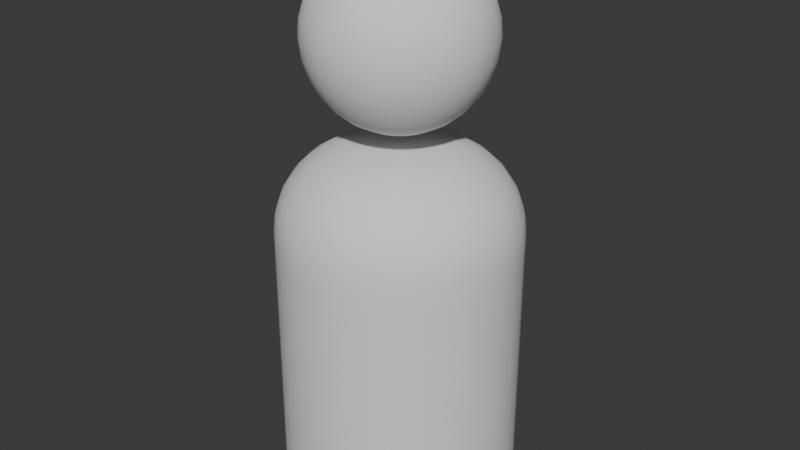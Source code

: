 # Source: Person.blend  (saved by Blender 4.0.36; exported with 4.5.12 LTS)
import bpy
from mathutils import Matrix  # noqa: F401  (used for matrix-valued properties, if any)

bpy.ops.wm.read_factory_settings(use_empty=True)
scene = bpy.context.scene
scene.name = 'Scene'

# ---- collections
col_person = bpy.data.collections.new('Person'); scene.collection.children.link(col_person)

# ---- node groups
ng_auto_smooth = bpy.data.node_groups.new('Auto Smooth', 'GeometryNodeTree')
_s = ng_auto_smooth.interface.new_socket(name='Geometry', in_out='OUTPUT', socket_type='NodeSocketGeometry')
_s = ng_auto_smooth.interface.new_socket(name='Geometry', in_out='INPUT', socket_type='NodeSocketGeometry')
_s = ng_auto_smooth.interface.new_socket(name='Angle', in_out='INPUT', socket_type='NodeSocketFloat')
_s.subtype = 'ANGLE'
_s.min_value = 0.0
_s.max_value = 3.142
ng_auto_smooth.is_modifier = True
_N = ng_auto_smooth.nodes; _L = ng_auto_smooth.links
n0 = _N.new('NodeGroupOutput'); n0.name = 'Group Output'; n0.location = (480, -100)
n1 = _N.new('NodeGroupInput'); n1.name = 'Group Input'; n1.location = (-420, -300)
n2 = _N.new('NodeGroupInput'); n2.name = 'Group Input.001'; n2.location = (-60, -100)
n3 = _N.new('GeometryNodeSetShadeSmooth'); n3.name = 'Set Shade Smooth'; n3.location = (120, -100)
n3.domain = 'EDGE'
n4 = _N.new('GeometryNodeSetShadeSmooth'); n4.name = 'Set Shade Smooth.001'; n4.location = (300, -100)
n5 = _N.new('GeometryNodeInputMeshEdgeAngle'); n5.name = 'Edge Angle'; n5.location = (-420, -220)
n6 = _N.new('GeometryNodeInputEdgeSmooth'); n6.name = 'Is Edge Smooth'; n6.location = (-60, -160)
n7 = _N.new('GeometryNodeInputShadeSmooth'); n7.name = 'Is Face Smooth'; n7.location = (-240, -340)
n8 = _N.new('FunctionNodeBooleanMath'); n8.name = 'Boolean Math'; n8.location = (-60, -220)
n9 = _N.new('FunctionNodeCompare'); n9.name = 'Compare'; n9.location = (-240, -180)
n9.operation = 'LESS_EQUAL'
_L.new(n5.outputs[0], n9.inputs[0])
_L.new(n4.outputs[0], n0.inputs[0])
_L.new(n1.outputs[1], n9.inputs[1])
_L.new(n9.outputs[0], n8.inputs[0])
_L.new(n7.outputs[0], n8.inputs[1])
_L.new(n2.outputs[0], n3.inputs[0])
_L.new(n6.outputs[0], n3.inputs[1])
_L.new(n3.outputs[0], n4.inputs[0])
_L.new(n8.outputs[0], n3.inputs[2])
n0.is_active_output = True

# ---- world
world_world = bpy.data.worlds.new('World'); scene.world = world_world
world_world.use_nodes = True; world_world.node_tree.nodes.clear()
_N = world_world.node_tree.nodes; _L = world_world.node_tree.links
n0 = _N.new('ShaderNodeOutputWorld'); n0.name = 'World Output'; n0.location = (300, 300)
n1 = _N.new('ShaderNodeBackground'); n1.name = 'Background'; n1.location = (10, 300)
n1.inputs[0].default_value = (0.05088, 0.05088, 0.05088, 1.0)
_L.new(n1.outputs[0], n0.inputs[0])
n0.is_active_output = True
world_world.color = (0.05088, 0.05088, 0.05088)
world_world.use_sun_shadow = False
world_world.sun_shadow_jitter_overblur = 0.0

# ---- meshes
me_sphere = bpy.data.meshes.new('Sphere')
me_sphere.from_pydata([(-0.4167, -8.941e-08, 4.522), (-0.6236, -8.941e-08, 4.316), (-0.7356, -1.341e-07, 4.045), (-0.75, -8.941e-08, 3.899), (-0.7356, -1.341e-07, 3.753), (-0.6236, -8.941e-08, 3.482), (-0.1435, 0.02855, 4.634), (-0.2815, 0.05599, 4.592), (-0.4087, 0.08129, 4.522), (-0.5201, 0.1035, 4.429), (-0.6116, 0.1217, 4.316), (-0.6796, 0.1352, 4.186), (-0.7215, 0.1435, 4.045), (-0.7356, 0.1463, 3.899), (-0.7215, 0.1435, 3.753), (-0.6796, 0.1352, 3.612), (-0.6116, 0.1217, 3.482), (-0.5201, 0.1035, 3.369), (-0.4087, 0.08129, 3.275), (-0.2815, 0.05599, 3.206), (-0.1435, 0.02855, 3.163), (-0.1352, 0.05599, 4.634), (-0.2652, 0.1098, 4.592), (-0.385, 0.1595, 4.522), (-0.49, 0.2029, 4.429), (-0.5761, 0.2386, 4.316), (-0.6402, 0.2652, 4.186), (-0.6796, 0.2815, 4.045), (-0.6929, 0.287, 3.899), (-0.6796, 0.2815, 3.753), (-0.6402, 0.2652, 3.612), (-0.5761, 0.2386, 3.482), (-0.49, 0.2029, 3.369), (-0.385, 0.1595, 3.275), (-0.2652, 0.1098, 3.206), (-0.1352, 0.05599, 3.163), (-0.1217, 0.08129, 4.634), (-0.2386, 0.1595, 4.592), (-0.3465, 0.2315, 4.522), (-0.441, 0.2946, 4.429), (-0.5185, 0.3465, 4.316), (-0.5761, 0.385, 4.186), (-0.6116, 0.4087, 4.045), (-0.6236, 0.4167, 3.899), (-0.6116, 0.4087, 3.753), (-0.5761, 0.385, 3.612), (-0.5185, 0.3465, 3.482), (-0.441, 0.2946, 3.369), (-0.3465, 0.2315, 3.275), (-0.2386, 0.1595, 3.206), (-0.1217, 0.08129, 3.163), (-0.1035, 0.1035, 4.634), (-0.2029, 0.2029, 4.592), (-0.2946, 0.2946, 4.522), (-0.375, 0.375, 4.429), (-0.441, 0.441, 4.316), (-0.49, 0.49, 4.186), (-0.5201, 0.5201, 4.045), (-0.5303, 0.5303, 3.899), (-0.5201, 0.5201, 3.753), (-0.49, 0.49, 3.612), (-0.441, 0.441, 3.482), (-0.375, 0.375, 3.369), (-0.2946, 0.2946, 3.275), (-0.2029, 0.2029, 3.206), (-0.1035, 0.1035, 3.163), (-0.08129, 0.1217, 4.634), (-0.1595, 0.2386, 4.592), (-0.2315, 0.3465, 4.522), (-0.2946, 0.441, 4.429), (-0.3465, 0.5185, 4.316), (-0.385, 0.5761, 4.186), (-0.4087, 0.6116, 4.045), (-0.4167, 0.6236, 3.899), (-0.4087, 0.6116, 3.753), (-0.385, 0.5761, 3.612), (-0.3465, 0.5185, 3.482), (-0.2946, 0.441, 3.369), (-0.2315, 0.3465, 3.275), (-0.1595, 0.2386, 3.206), (-0.08129, 0.1217, 3.163), (-4.729e-08, -8.448e-08, 4.649), (-0.05599, 0.1352, 4.634), (-0.1098, 0.2652, 4.592), (-0.1595, 0.385, 4.522), (-0.2029, 0.49, 4.429), (-0.2386, 0.5761, 4.316), (-0.2652, 0.6402, 4.186), (-0.2815, 0.6796, 4.045), (-0.287, 0.6929, 3.899), (-0.2815, 0.6796, 3.753), (-0.2652, 0.6402, 3.612), (-0.2386, 0.5761, 3.482), (-0.2029, 0.49, 3.369), (-0.1595, 0.385, 3.275), (-0.1098, 0.2652, 3.206), (-0.05599, 0.1352, 3.163), (-0.02855, 0.1435, 4.634), (-0.05599, 0.2815, 4.592), (-0.08129, 0.4087, 4.522), (-0.1035, 0.5201, 4.429), (-0.1217, 0.6116, 4.316), (-0.1352, 0.6796, 4.186), (-0.1435, 0.7215, 4.045), (-0.1463, 0.7356, 3.899), (-0.1435, 0.7215, 3.753), (-0.1352, 0.6796, 3.612), (-0.1217, 0.6116, 3.482), (-0.1035, 0.5201, 3.369), (-0.08129, 0.4087, 3.275), (-0.05599, 0.2815, 3.206), (-0.02855, 0.1435, 3.163), (-4.47e-08, 0.1463, 4.634), (-4.47e-08, 0.287, 4.592), (-4.47e-08, 0.4167, 4.522), (-8.941e-08, 0.5303, 4.429), (0.0, 0.6236, 4.316), (-8.941e-08, 0.6929, 4.186), (0.0, 0.7356, 4.045), (4.47e-08, 0.75, 3.899), (0.0, 0.7356, 3.753), (-8.941e-08, 0.6929, 3.612), (0.0, 0.6236, 3.482), (-8.941e-08, 0.5303, 3.369), (-4.47e-08, 0.4167, 3.275), (-4.47e-08, 0.287, 3.206), (-4.47e-08, 0.1463, 3.163), (0.02855, 0.1435, 4.634), (0.05599, 0.2815, 4.592), (0.08129, 0.4087, 4.522), (0.1035, 0.5201, 4.429), (0.1217, 0.6116, 4.316), (0.1352, 0.6796, 4.186), (0.1435, 0.7215, 4.045), (0.1463, 0.7356, 3.899), (0.1435, 0.7215, 3.753), (0.1352, 0.6796, 3.612), (0.1217, 0.6116, 3.482), (0.1035, 0.5201, 3.369), (0.08129, 0.4087, 3.275), (0.05599, 0.2815, 3.206), (0.02855, 0.1435, 3.163), (0.05599, 0.1352, 4.634), (0.1098, 0.2652, 4.592), (0.1595, 0.385, 4.522), (0.2029, 0.49, 4.429), (0.2386, 0.5761, 4.316), (0.2652, 0.6402, 4.186), (0.2815, 0.6796, 4.045), (0.287, 0.6929, 3.899), (0.2815, 0.6796, 3.753), (0.2652, 0.6402, 3.612), (0.2386, 0.5761, 3.482), (0.2029, 0.49, 3.369), (0.1595, 0.385, 3.275), (0.1098, 0.2652, 3.206), (0.05599, 0.1352, 3.163), (0.08129, 0.1217, 4.634), (0.1595, 0.2386, 4.592), (0.2315, 0.3465, 4.522), (0.2946, 0.441, 4.429), (0.3465, 0.5185, 4.316), (0.385, 0.5761, 4.186), (0.4087, 0.6116, 4.045), (0.4167, 0.6236, 3.899), (0.4087, 0.6116, 3.753), (0.385, 0.5761, 3.612), (0.3465, 0.5185, 3.482), (0.2946, 0.441, 3.369), (0.2315, 0.3465, 3.275), (0.1595, 0.2386, 3.206), (0.08129, 0.1217, 3.163), (0.1035, 0.1035, 4.634), (0.2029, 0.2029, 4.592), (0.2946, 0.2946, 4.522), (0.375, 0.375, 4.429), (0.441, 0.441, 4.316), (0.49, 0.49, 4.186), (0.5201, 0.5201, 4.045), (0.5303, 0.5303, 3.899), (0.5201, 0.5201, 3.753), (0.49, 0.49, 3.612), (0.441, 0.441, 3.482), (0.375, 0.375, 3.369), (0.2946, 0.2946, 3.275), (0.2029, 0.2029, 3.206), (0.1035, 0.1035, 3.163), (0.1217, 0.08129, 4.634), (0.2386, 0.1595, 4.592), (0.3465, 0.2315, 4.522), (0.441, 0.2946, 4.429), (0.5185, 0.3465, 4.316), (0.5761, 0.385, 4.186), (0.6116, 0.4087, 4.045), (0.6236, 0.4167, 3.899), (0.6116, 0.4087, 3.753), (0.5761, 0.385, 3.612), (0.5185, 0.3465, 3.482), (0.441, 0.2946, 3.369), (0.3465, 0.2315, 3.275), (0.2386, 0.1595, 3.206), (0.1217, 0.08129, 3.163), (0.1352, 0.05599, 4.634), (0.2652, 0.1098, 4.592), (0.385, 0.1595, 4.522), (0.49, 0.2029, 4.429), (0.5761, 0.2386, 4.316), (0.6402, 0.2652, 4.186), (0.6796, 0.2815, 4.045), (0.6929, 0.287, 3.899), (0.6796, 0.2815, 3.753), (0.6402, 0.2652, 3.612), (0.5761, 0.2386, 3.482), (0.49, 0.2029, 3.369), (0.385, 0.1595, 3.275), (0.2652, 0.1098, 3.206), (0.1352, 0.05599, 3.163), (0.1435, 0.02855, 4.634), (0.2815, 0.05599, 4.592), (0.4087, 0.08129, 4.522), (0.5201, 0.1035, 4.429), (0.6116, 0.1217, 4.316), (0.6796, 0.1352, 4.186), (0.7215, 0.1435, 4.045), (0.7356, 0.1463, 3.899), (0.7215, 0.1435, 3.753), (0.6796, 0.1352, 3.612), (0.6116, 0.1217, 3.482), (0.5201, 0.1035, 3.369), (0.4087, 0.08129, 3.275), (0.2815, 0.05599, 3.206), (0.1435, 0.02855, 3.163), (0.1463, -7.823e-08, 4.634), (0.287, -1.118e-07, 4.592), (0.4167, -1.341e-07, 4.522), (0.5303, -8.941e-08, 4.429), (0.6236, -1.341e-07, 4.316), (0.6929, -4.47e-08, 4.186), (0.7356, -1.341e-07, 4.045), (0.75, -3.129e-07, 3.899), (0.7356, -1.341e-07, 3.753), (0.6929, -4.47e-08, 3.612), (0.6236, -1.341e-07, 3.482), (0.5303, -8.941e-08, 3.369), (0.4167, -1.341e-07, 3.275), (0.287, -1.118e-07, 3.206), (0.1463, -7.823e-08, 3.163), (0.1435, -0.02855, 4.634), (0.2815, -0.05599, 4.592), (0.4087, -0.08129, 4.522), (0.5201, -0.1035, 4.429), (0.6116, -0.1217, 4.316), (0.6796, -0.1352, 4.186), (0.7215, -0.1435, 4.045), (0.7356, -0.1463, 3.899), (0.7215, -0.1435, 3.753), (0.6796, -0.1352, 3.612), (0.6116, -0.1217, 3.482), (0.5201, -0.1035, 3.369), (0.4087, -0.08129, 3.275), (0.2815, -0.05599, 3.206), (0.1435, -0.02855, 3.163), (0.1352, -0.05599, 4.634), (0.2652, -0.1098, 4.592), (0.385, -0.1595, 4.522), (0.49, -0.2029, 4.429), (0.5761, -0.2386, 4.316), (0.6402, -0.2652, 4.186), (0.6796, -0.2815, 4.045), (0.6929, -0.287, 3.899), (0.6796, -0.2815, 3.753), (0.6402, -0.2652, 3.612), (0.5761, -0.2386, 3.482), (0.49, -0.2029, 3.369), (0.385, -0.1595, 3.275), (0.2652, -0.1098, 3.206), (0.1352, -0.05599, 3.163), (0.1217, -0.08129, 4.634), (0.2386, -0.1595, 4.592), (0.3465, -0.2315, 4.522), (0.441, -0.2946, 4.429), (0.5185, -0.3465, 4.316), (0.5761, -0.385, 4.186), (0.6116, -0.4087, 4.045), (0.6236, -0.4167, 3.899), (0.6116, -0.4087, 3.753), (0.5761, -0.385, 3.612), (0.5185, -0.3465, 3.482), (0.441, -0.2946, 3.369), (0.3465, -0.2315, 3.275), (0.2386, -0.1595, 3.206), (0.1217, -0.08129, 3.163), (0.1035, -0.1035, 4.634), (0.2029, -0.2029, 4.592), (0.2946, -0.2946, 4.522), (0.375, -0.375, 4.429), (0.441, -0.441, 4.316), (0.49, -0.49, 4.186), (0.5201, -0.5201, 4.045), (0.5303, -0.5303, 3.899), (0.5201, -0.5201, 3.753), (0.49, -0.49, 3.612), (0.441, -0.441, 3.482), (0.375, -0.375, 3.369), (0.2946, -0.2946, 3.275), (0.2029, -0.2029, 3.206), (0.1035, -0.1035, 3.163), (-4.729e-08, -8.448e-08, 3.149), (0.08129, -0.1217, 4.634), (0.1595, -0.2386, 4.592), (0.2315, -0.3465, 4.522), (0.2946, -0.441, 4.429), (0.3465, -0.5185, 4.316), (0.385, -0.5761, 4.186), (0.4087, -0.6116, 4.045), (0.4167, -0.6236, 3.899), (0.4087, -0.6116, 3.753), (0.385, -0.5761, 3.612), (0.3465, -0.5185, 3.482), (0.2946, -0.441, 3.369), (0.2315, -0.3465, 3.275), (0.1595, -0.2386, 3.206), (0.08129, -0.1217, 3.163), (0.05599, -0.1352, 4.634), (0.1098, -0.2652, 4.592), (0.1595, -0.385, 4.522), (0.2029, -0.49, 4.429), (0.2386, -0.5761, 4.316), (0.2652, -0.6402, 4.186), (0.2815, -0.6796, 4.045), (0.287, -0.6929, 3.899), (0.2815, -0.6796, 3.753), (0.2652, -0.6402, 3.612), (0.2386, -0.5761, 3.482), (0.2029, -0.49, 3.369), (0.1595, -0.385, 3.275), (0.1098, -0.2652, 3.206), (0.05599, -0.1352, 3.163), (0.02855, -0.1435, 4.634), (0.05599, -0.2815, 4.592), (0.08129, -0.4087, 4.522), (0.1035, -0.5201, 4.429), (0.1217, -0.6116, 4.316), (0.1352, -0.6796, 4.186), (0.1435, -0.7215, 4.045), (0.1463, -0.7356, 3.899), (0.1435, -0.7215, 3.753), (0.1352, -0.6796, 3.612), (0.1217, -0.6116, 3.482), (0.1035, -0.5201, 3.369), (0.08129, -0.4087, 3.275), (0.05599, -0.2815, 3.206), (0.02855, -0.1435, 3.163), (-5.588e-08, -0.1463, 4.634), (-6.706e-08, -0.287, 4.592), (-1.341e-07, -0.4167, 4.522), (-4.47e-08, -0.5303, 4.429), (-1.341e-07, -0.6236, 4.316), (-4.47e-08, -0.6929, 4.186), (-2.235e-07, -0.7356, 4.045), (-3.576e-07, -0.75, 3.899), (-2.235e-07, -0.7356, 3.753), (-4.47e-08, -0.6929, 3.612), (-1.341e-07, -0.6236, 3.482), (-4.47e-08, -0.5303, 3.369), (-1.341e-07, -0.4167, 3.275), (-6.706e-08, -0.287, 3.206), (-5.588e-08, -0.1463, 3.163), (-0.02855, -0.1435, 4.634), (-0.05599, -0.2815, 4.592), (-0.08129, -0.4087, 4.522), (-0.1035, -0.5201, 4.429), (-0.1217, -0.6116, 4.316), (-0.1352, -0.6796, 4.186), (-0.1435, -0.7215, 4.045), (-0.1463, -0.7356, 3.899), (-0.1435, -0.7215, 3.753), (-0.1352, -0.6796, 3.612), (-0.1217, -0.6116, 3.482), (-0.1035, -0.5201, 3.369), (-0.08129, -0.4087, 3.275), (-0.05599, -0.2815, 3.206), (-0.02855, -0.1435, 3.163), (-0.05599, -0.1352, 4.634), (-0.1098, -0.2652, 4.592), (-0.1595, -0.385, 4.522), (-0.2029, -0.49, 4.429), (-0.2386, -0.5761, 4.316), (-0.2652, -0.6402, 4.186), (-0.2815, -0.6796, 4.045), (-0.287, -0.6929, 3.899), (-0.2815, -0.6796, 3.753), (-0.2652, -0.6402, 3.612), (-0.2386, -0.5761, 3.482), (-0.2029, -0.49, 3.369), (-0.1595, -0.385, 3.275), (-0.1098, -0.2652, 3.206), (-0.05599, -0.1352, 3.163), (-0.08129, -0.1217, 4.634), (-0.1595, -0.2386, 4.592), (-0.2315, -0.3465, 4.522), (-0.2946, -0.441, 4.429), (-0.3465, -0.5185, 4.316), (-0.385, -0.5761, 4.186), (-0.4087, -0.6116, 4.045), (-0.4167, -0.6236, 3.899), (-0.4087, -0.6116, 3.753), (-0.385, -0.5761, 3.612), (-0.3465, -0.5185, 3.482), (-0.2946, -0.441, 3.369), (-0.2315, -0.3465, 3.275), (-0.1595, -0.2386, 3.206), (-0.08129, -0.1217, 3.163), (-0.1035, -0.1035, 4.634), (-0.2029, -0.2029, 4.592), (-0.2946, -0.2946, 4.522), (-0.375, -0.375, 4.429), (-0.441, -0.441, 4.316), (-0.49, -0.49, 4.186), (-0.5201, -0.5201, 4.045), (-0.5303, -0.5303, 3.899), (-0.5201, -0.5201, 3.753), (-0.49, -0.49, 3.612), (-0.441, -0.441, 3.482), (-0.375, -0.375, 3.369), (-0.2946, -0.2946, 3.275), (-0.2029, -0.2029, 3.206), (-0.1035, -0.1035, 3.163), (-0.1217, -0.08129, 4.634), (-0.2386, -0.1595, 4.592), (-0.3465, -0.2315, 4.522), (-0.441, -0.2946, 4.429), (-0.5185, -0.3465, 4.316), (-0.5761, -0.385, 4.186), (-0.6116, -0.4087, 4.045), (-0.6236, -0.4167, 3.899), (-0.6116, -0.4087, 3.753), (-0.5761, -0.385, 3.612), (-0.5185, -0.3465, 3.482), (-0.441, -0.2946, 3.369), (-0.3465, -0.2315, 3.275), (-0.2386, -0.1595, 3.206), (-0.1217, -0.08129, 3.163), (-0.1352, -0.05599, 4.634), (-0.2652, -0.1098, 4.592), (-0.385, -0.1595, 4.522), (-0.49, -0.2029, 4.429), (-0.5761, -0.2386, 4.316), (-0.6402, -0.2652, 4.186), (-0.6796, -0.2815, 4.045), (-0.6929, -0.287, 3.899), (-0.6796, -0.2815, 3.753), (-0.6402, -0.2652, 3.612), (-0.5761, -0.2386, 3.482), (-0.49, -0.2029, 3.369), (-0.385, -0.1595, 3.275), (-0.2652, -0.1098, 3.206), (-0.1352, -0.05599, 3.163), (-0.1435, -0.02855, 4.634), (-0.2815, -0.05599, 4.592), (-0.4087, -0.08129, 4.522), (-0.5201, -0.1035, 4.429), (-0.6116, -0.1217, 4.316), (-0.6796, -0.1352, 4.186), (-0.7215, -0.1435, 4.045), (-0.7356, -0.1463, 3.899), (-0.7215, -0.1435, 3.753), (-0.6796, -0.1352, 3.612), (-0.6116, -0.1217, 3.482), (-0.5201, -0.1035, 3.369), (-0.4087, -0.08129, 3.275), (-0.2815, -0.05599, 3.206), (-0.1435, -0.02855, 3.163), (-0.1463, -7.823e-08, 4.634), (-0.287, -4.47e-08, 4.592), (-0.5303, -4.47e-08, 4.429), (-0.6929, -8.941e-08, 4.186), (-0.6929, -8.941e-08, 3.612), (-0.5303, -4.47e-08, 3.369), (-0.4167, 4.47e-08, 3.275), (-0.287, -4.47e-08, 3.206), (-0.1463, -7.823e-08, 3.163)], [], [(473, 81, 6), (307, 481, 20), (4, 3, 13, 14), (474, 473, 6, 7), (477, 4, 14, 15), (0, 474, 7, 8), (5, 477, 15, 16), (475, 0, 8, 9), (478, 5, 16, 17), (1, 475, 9, 10), (479, 478, 17, 18), (476, 1, 10, 11), (480, 479, 18, 19), (2, 476, 11, 12), (481, 480, 19, 20), (3, 2, 12, 13), (12, 11, 26, 27), (20, 19, 34, 35), (13, 12, 27, 28), (6, 81, 21), (307, 20, 35), (14, 13, 28, 29), (7, 6, 21, 22), (15, 14, 29, 30), (8, 7, 22, 23), (16, 15, 30, 31), (9, 8, 23, 24), (17, 16, 31, 32), (10, 9, 24, 25), (18, 17, 32, 33), (11, 10, 25, 26), (19, 18, 33, 34), (31, 30, 45, 46), (24, 23, 38, 39), (32, 31, 46, 47), (25, 24, 39, 40), (33, 32, 47, 48), (26, 25, 40, 41), (34, 33, 48, 49), (27, 26, 41, 42), (35, 34, 49, 50), (28, 27, 42, 43), (21, 81, 36), (307, 35, 50), (29, 28, 43, 44), (22, 21, 36, 37), (30, 29, 44, 45), (23, 22, 37, 38), (50, 49, 64, 65), (43, 42, 57, 58), (36, 81, 51), (307, 50, 65), (44, 43, 58, 59), (37, 36, 51, 52), (45, 44, 59, 60), (38, 37, 52, 53), (46, 45, 60, 61), (39, 38, 53, 54), (47, 46, 61, 62), (40, 39, 54, 55), (48, 47, 62, 63), (41, 40, 55, 56), (49, 48, 63, 64), (42, 41, 56, 57), (62, 61, 76, 77), (55, 54, 69, 70), (63, 62, 77, 78), (56, 55, 70, 71), (64, 63, 78, 79), (57, 56, 71, 72), (65, 64, 79, 80), (58, 57, 72, 73), (51, 81, 66), (307, 65, 80), (59, 58, 73, 74), (52, 51, 66, 67), (60, 59, 74, 75), (53, 52, 67, 68), (61, 60, 75, 76), (54, 53, 68, 69), (66, 81, 82), (307, 80, 96), (74, 73, 89, 90), (67, 66, 82, 83), (75, 74, 90, 91), (68, 67, 83, 84), (76, 75, 91, 92), (69, 68, 84, 85), (77, 76, 92, 93), (70, 69, 85, 86), (78, 77, 93, 94), (71, 70, 86, 87), (79, 78, 94, 95), (72, 71, 87, 88), (80, 79, 95, 96), (73, 72, 88, 89), (86, 85, 100, 101), (94, 93, 108, 109), (87, 86, 101, 102), (95, 94, 109, 110), (88, 87, 102, 103), (96, 95, 110, 111), (89, 88, 103, 104), (82, 81, 97), (307, 96, 111), (90, 89, 104, 105), (83, 82, 97, 98), (91, 90, 105, 106), (84, 83, 98, 99), (92, 91, 106, 107), (85, 84, 99, 100), (93, 92, 107, 108), (105, 104, 119, 120), (98, 97, 112, 113), (106, 105, 120, 121), (99, 98, 113, 114), (107, 106, 121, 122), (100, 99, 114, 115), (108, 107, 122, 123), (101, 100, 115, 116), (109, 108, 123, 124), (102, 101, 116, 117), (110, 109, 124, 125), (103, 102, 117, 118), (111, 110, 125, 126), (104, 103, 118, 119), (97, 81, 112), (307, 111, 126), (124, 123, 138, 139), (117, 116, 131, 132), (125, 124, 139, 140), (118, 117, 132, 133), (126, 125, 140, 141), (119, 118, 133, 134), (112, 81, 127), (307, 126, 141), (120, 119, 134, 135), (113, 112, 127, 128), (121, 120, 135, 136), (114, 113, 128, 129), (122, 121, 136, 137), (115, 114, 129, 130), (123, 122, 137, 138), (116, 115, 130, 131), (128, 127, 142, 143), (136, 135, 150, 151), (129, 128, 143, 144), (137, 136, 151, 152), (130, 129, 144, 145), (138, 137, 152, 153), (131, 130, 145, 146), (139, 138, 153, 154), (132, 131, 146, 147), (140, 139, 154, 155), (133, 132, 147, 148), (141, 140, 155, 156), (134, 133, 148, 149), (127, 81, 142), (307, 141, 156), (135, 134, 149, 150), (147, 146, 161, 162), (155, 154, 169, 170), (148, 147, 162, 163), (156, 155, 170, 171), (149, 148, 163, 164), (142, 81, 157), (307, 156, 171), (150, 149, 164, 165), (143, 142, 157, 158), (151, 150, 165, 166), (144, 143, 158, 159), (152, 151, 166, 167), (145, 144, 159, 160), (153, 152, 167, 168), (146, 145, 160, 161), (154, 153, 168, 169), (166, 165, 180, 181), (159, 158, 173, 174), (167, 166, 181, 182), (160, 159, 174, 175), (168, 167, 182, 183), (161, 160, 175, 176), (169, 168, 183, 184), (162, 161, 176, 177), (170, 169, 184, 185), (163, 162, 177, 178), (171, 170, 185, 186), (164, 163, 178, 179), (157, 81, 172), (307, 171, 186), (165, 164, 179, 180), (158, 157, 172, 173), (185, 184, 199, 200), (178, 177, 192, 193), (186, 185, 200, 201), (179, 178, 193, 194), (172, 81, 187), (307, 186, 201), (180, 179, 194, 195), (173, 172, 187, 188), (181, 180, 195, 196), (174, 173, 188, 189), (182, 181, 196, 197), (175, 174, 189, 190), (183, 182, 197, 198), (176, 175, 190, 191), (184, 183, 198, 199), (177, 176, 191, 192), (197, 196, 211, 212), (190, 189, 204, 205), (198, 197, 212, 213), (191, 190, 205, 206), (199, 198, 213, 214), (192, 191, 206, 207), (200, 199, 214, 215), (193, 192, 207, 208), (201, 200, 215, 216), (194, 193, 208, 209), (187, 81, 202), (307, 201, 216), (195, 194, 209, 210), (188, 187, 202, 203), (196, 195, 210, 211), (189, 188, 203, 204), (216, 215, 230, 231), (209, 208, 223, 224), (202, 81, 217), (307, 216, 231), (210, 209, 224, 225), (203, 202, 217, 218), (211, 210, 225, 226), (204, 203, 218, 219), (212, 211, 226, 227), (205, 204, 219, 220), (213, 212, 227, 228), (206, 205, 220, 221), (214, 213, 228, 229), (207, 206, 221, 222), (215, 214, 229, 230), (208, 207, 222, 223), (220, 219, 234, 235), (228, 227, 242, 243), (221, 220, 235, 236), (229, 228, 243, 244), (222, 221, 236, 237), (230, 229, 244, 245), (223, 222, 237, 238), (231, 230, 245, 246), (224, 223, 238, 239), (217, 81, 232), (307, 231, 246), (225, 224, 239, 240), (218, 217, 232, 233), (226, 225, 240, 241), (219, 218, 233, 234), (227, 226, 241, 242), (239, 238, 253, 254), (232, 81, 247), (307, 246, 261), (240, 239, 254, 255), (233, 232, 247, 248), (241, 240, 255, 256), (234, 233, 248, 249), (242, 241, 256, 257), (235, 234, 249, 250), (243, 242, 257, 258), (236, 235, 250, 251), (244, 243, 258, 259), (237, 236, 251, 252), (245, 244, 259, 260), (238, 237, 252, 253), (246, 245, 260, 261), (258, 257, 272, 273), (251, 250, 265, 266), (259, 258, 273, 274), (252, 251, 266, 267), (260, 259, 274, 275), (253, 252, 267, 268), (261, 260, 275, 276), (254, 253, 268, 269), (247, 81, 262), (307, 261, 276), (255, 254, 269, 270), (248, 247, 262, 263), (256, 255, 270, 271), (249, 248, 263, 264), (257, 256, 271, 272), (250, 249, 264, 265), (262, 81, 277), (307, 276, 291), (270, 269, 284, 285), (263, 262, 277, 278), (271, 270, 285, 286), (264, 263, 278, 279), (272, 271, 286, 287), (265, 264, 279, 280), (273, 272, 287, 288), (266, 265, 280, 281), (274, 273, 288, 289), (267, 266, 281, 282), (275, 274, 289, 290), (268, 267, 282, 283), (276, 275, 290, 291), (269, 268, 283, 284), (281, 280, 295, 296), (289, 288, 303, 304), (282, 281, 296, 297), (290, 289, 304, 305), (283, 282, 297, 298), (291, 290, 305, 306), (284, 283, 298, 299), (277, 81, 292), (307, 291, 306), (285, 284, 299, 300), (278, 277, 292, 293), (286, 285, 300, 301), (279, 278, 293, 294), (287, 286, 301, 302), (280, 279, 294, 295), (288, 287, 302, 303), (300, 299, 315, 316), (293, 292, 308, 309), (301, 300, 316, 317), (294, 293, 309, 310), (302, 301, 317, 318), (295, 294, 310, 311), (303, 302, 318, 319), (296, 295, 311, 312), (304, 303, 319, 320), (297, 296, 312, 313), (305, 304, 320, 321), (298, 297, 313, 314), (306, 305, 321, 322), (299, 298, 314, 315), (292, 81, 308), (307, 306, 322), (320, 319, 334, 335), (313, 312, 327, 328), (321, 320, 335, 336), (314, 313, 328, 329), (322, 321, 336, 337), (315, 314, 329, 330), (308, 81, 323), (307, 322, 337), (316, 315, 330, 331), (309, 308, 323, 324), (317, 316, 331, 332), (310, 309, 324, 325), (318, 317, 332, 333), (311, 310, 325, 326), (319, 318, 333, 334), (312, 311, 326, 327), (332, 331, 346, 347), (325, 324, 339, 340), (333, 332, 347, 348), (326, 325, 340, 341), (334, 333, 348, 349), (327, 326, 341, 342), (335, 334, 349, 350), (328, 327, 342, 343), (336, 335, 350, 351), (329, 328, 343, 344), (337, 336, 351, 352), (330, 329, 344, 345), (323, 81, 338), (307, 337, 352), (331, 330, 345, 346), (324, 323, 338, 339), (351, 350, 365, 366), (344, 343, 358, 359), (352, 351, 366, 367), (345, 344, 359, 360), (338, 81, 353), (307, 352, 367), (346, 345, 360, 361), (339, 338, 353, 354), (347, 346, 361, 362), (340, 339, 354, 355), (348, 347, 362, 363), (341, 340, 355, 356), (349, 348, 363, 364), (342, 341, 356, 357), (350, 349, 364, 365), (343, 342, 357, 358), (355, 354, 369, 370), (363, 362, 377, 378), (356, 355, 370, 371), (364, 363, 378, 379), (357, 356, 371, 372), (365, 364, 379, 380), (358, 357, 372, 373), (366, 365, 380, 381), (359, 358, 373, 374), (367, 366, 381, 382), (360, 359, 374, 375), (353, 81, 368), (307, 367, 382), (361, 360, 375, 376), (354, 353, 368, 369), (362, 361, 376, 377), (374, 373, 388, 389), (382, 381, 396, 397), (375, 374, 389, 390), (368, 81, 383), (307, 382, 397), (376, 375, 390, 391), (369, 368, 383, 384), (377, 376, 391, 392), (370, 369, 384, 385), (378, 377, 392, 393), (371, 370, 385, 386), (379, 378, 393, 394), (372, 371, 386, 387), (380, 379, 394, 395), (373, 372, 387, 388), (381, 380, 395, 396), (393, 392, 407, 408), (386, 385, 400, 401), (394, 393, 408, 409), (387, 386, 401, 402), (395, 394, 409, 410), (388, 387, 402, 403), (396, 395, 410, 411), (389, 388, 403, 404), (397, 396, 411, 412), (390, 389, 404, 405), (383, 81, 398), (307, 397, 412), (391, 390, 405, 406), (384, 383, 398, 399), (392, 391, 406, 407), (385, 384, 399, 400), (412, 411, 426, 427), (405, 404, 419, 420), (398, 81, 413), (307, 412, 427), (406, 405, 420, 421), (399, 398, 413, 414), (407, 406, 421, 422), (400, 399, 414, 415), (408, 407, 422, 423), (401, 400, 415, 416), (409, 408, 423, 424), (402, 401, 416, 417), (410, 409, 424, 425), (403, 402, 417, 418), (411, 410, 425, 426), (404, 403, 418, 419), (416, 415, 430, 431), (424, 423, 438, 439), (417, 416, 431, 432), (425, 424, 439, 440), (418, 417, 432, 433), (426, 425, 440, 441), (419, 418, 433, 434), (427, 426, 441, 442), (420, 419, 434, 435), (413, 81, 428), (307, 427, 442), (421, 420, 435, 436), (414, 413, 428, 429), (422, 421, 436, 437), (415, 414, 429, 430), (423, 422, 437, 438), (435, 434, 449, 450), (428, 81, 443), (307, 442, 457), (436, 435, 450, 451), (429, 428, 443, 444), (437, 436, 451, 452), (430, 429, 444, 445), (438, 437, 452, 453), (431, 430, 445, 446), (439, 438, 453, 454), (432, 431, 446, 447), (440, 439, 454, 455), (433, 432, 447, 448), (441, 440, 455, 456), (434, 433, 448, 449), (442, 441, 456, 457), (454, 453, 468, 469), (447, 446, 461, 462), (455, 454, 469, 470), (448, 447, 462, 463), (456, 455, 470, 471), (449, 448, 463, 464), (457, 456, 471, 472), (450, 449, 464, 465), (443, 81, 458), (307, 457, 472), (451, 450, 465, 466), (444, 443, 458, 459), (452, 451, 466, 467), (445, 444, 459, 460), (453, 452, 467, 468), (446, 445, 460, 461), (307, 472, 481), (466, 465, 3, 4), (459, 458, 473, 474), (467, 466, 4, 477), (460, 459, 474, 0), (468, 467, 477, 5), (461, 460, 0, 475), (469, 468, 5, 478), (462, 461, 475, 1), (470, 469, 478, 479), (463, 462, 1, 476), (471, 470, 479, 480), (464, 463, 476, 2), (472, 471, 480, 481), (465, 464, 2, 3), (458, 81, 473)])
me_sphere.polygons.foreach_set('use_smooth', [True] * 512)
_uv = me_sphere.uv_layers.new(name='UVMap')
_uv.uv.foreach_set('vector', [0.75, 0.9375, 0.7344, 1.0, 0.7188, 0.9375, 0.7344, 0.0, 0.75, 0.0625, 0.7188, 0.0625, 0.75, 0.4375, 0.75, 0.5, 0.7188, 0.5, 0.7188, 0.4375, 0.75, 0.875, 0.75, 0.9375, 0.7188, 0.9375, 0.7188, 0.875, 0.75, 0.375, 0.75, 0.4375, 0.7188, 0.4375, 0.7188, 0.375, 0.75, 0.8125, 0.75, 0.875, 0.7188, 0.875, 0.7188, 0.8125, 0.75, 0.3125, 0.75, 0.375, 0.7188, 0.375, 0.7188, 0.3125, 0.75, 0.75, 0.75, 0.8125, 0.7188, 0.8125, 0.7188, 0.75, 0.75, 0.25, 0.75, 0.3125, 0.7188, 0.3125, 0.7188, 0.25, 0.75, 0.6875, 0.75, 0.75, 0.7188, 0.75, 0.7188, 0.6875, 0.75, 0.1875, 0.75, 0.25, 0.7188, 0.25, 0.7188, 0.1875, 0.75, 0.625, 0.75, 0.6875, 0.7188, 0.6875, 0.7188, 0.625, 0.75, 0.125, 0.75, 0.1875, 0.7188, 0.1875, 0.7188, 0.125, 0.75, 0.5625, 0.75, 0.625, 0.7188, 0.625, 0.7188, 0.5625, 0.75, 0.0625, 0.75, 0.125, 0.7188, 0.125, 0.7188, 0.0625, 0.75, 0.5, 0.75, 0.5625, 0.7188, 0.5625, 0.7188, 0.5, 0.7188, 0.5625, 0.7188, 0.625, 0.6875, 0.625, 0.6875, 0.5625, 0.7188, 0.0625, 0.7188, 0.125, 0.6875, 0.125, 0.6875, 0.0625, 0.7188, 0.5, 0.7188, 0.5625, 0.6875, 0.5625, 0.6875, 0.5, 0.7188, 0.9375, 0.7031, 1.0, 0.6875, 0.9375, 0.7031, 0.0, 0.7188, 0.0625, 0.6875, 0.0625, 0.7188, 0.4375, 0.7188, 0.5, 0.6875, 0.5, 0.6875, 0.4375, 0.7188, 0.875, 0.7188, 0.9375, 0.6875, 0.9375, 0.6875, 0.875, 0.7188, 0.375, 0.7188, 0.4375, 0.6875, 0.4375, 0.6875, 0.375, 0.7188, 0.8125, 0.7188, 0.875, 0.6875, 0.875, 0.6875, 0.8125, 0.7188, 0.3125, 0.7188, 0.375, 0.6875, 0.375, 0.6875, 0.3125, 0.7188, 0.75, 0.7188, 0.8125, 0.6875, 0.8125, 0.6875, 0.75, 0.7188, 0.25, 0.7188, 0.3125, 0.6875, 0.3125, 0.6875, 0.25, 0.7188, 0.6875, 0.7188, 0.75, 0.6875, 0.75, 0.6875, 0.6875, 0.7188, 0.1875, 0.7188, 0.25, 0.6875, 0.25, 0.6875, 0.1875, 0.7188, 0.625, 0.7188, 0.6875, 0.6875, 0.6875, 0.6875, 0.625, 0.7188, 0.125, 0.7188, 0.1875, 0.6875, 0.1875, 0.6875, 0.125, 0.6875, 0.3125, 0.6875, 0.375, 0.6562, 0.375, 0.6562, 0.3125, 0.6875, 0.75, 0.6875, 0.8125, 0.6562, 0.8125, 0.6562, 0.75, 0.6875, 0.25, 0.6875, 0.3125, 0.6562, 0.3125, 0.6562, 0.25, 0.6875, 0.6875, 0.6875, 0.75, 0.6562, 0.75, 0.6562, 0.6875, 0.6875, 0.1875, 0.6875, 0.25, 0.6562, 0.25, 0.6562, 0.1875, 0.6875, 0.625, 0.6875, 0.6875, 0.6562, 0.6875, 0.6562, 0.625, 0.6875, 0.125, 0.6875, 0.1875, 0.6562, 0.1875, 0.6562, 0.125, 0.6875, 0.5625, 0.6875, 0.625, 0.6562, 0.625, 0.6562, 0.5625, 0.6875, 0.0625, 0.6875, 0.125, 0.6562, 0.125, 0.6562, 0.0625, 0.6875, 0.5, 0.6875, 0.5625, 0.6562, 0.5625, 0.6562, 0.5, 0.6875, 0.9375, 0.6719, 1.0, 0.6562, 0.9375, 0.6719, 0.0, 0.6875, 0.0625, 0.6562, 0.0625, 0.6875, 0.4375, 0.6875, 0.5, 0.6562, 0.5, 0.6562, 0.4375, 0.6875, 0.875, 0.6875, 0.9375, 0.6562, 0.9375, 0.6562, 0.875, 0.6875, 0.375, 0.6875, 0.4375, 0.6562, 0.4375, 0.6562, 0.375, 0.6875, 0.8125, 0.6875, 0.875, 0.6562, 0.875, 0.6562, 0.8125, 0.6562, 0.0625, 0.6562, 0.125, 0.625, 0.125, 0.625, 0.0625, 0.6562, 0.5, 0.6562, 0.5625, 0.625, 0.5625, 0.625, 0.5, 0.6562, 0.9375, 0.6406, 1.0, 0.625, 0.9375, 0.6406, 0.0, 0.6562, 0.0625, 0.625, 0.0625, 0.6562, 0.4375, 0.6562, 0.5, 0.625, 0.5, 0.625, 0.4375, 0.6562, 0.875, 0.6562, 0.9375, 0.625, 0.9375, 0.625, 0.875, 0.6562, 0.375, 0.6562, 0.4375, 0.625, 0.4375, 0.625, 0.375, 0.6562, 0.8125, 0.6562, 0.875, 0.625, 0.875, 0.625, 0.8125, 0.6562, 0.3125, 0.6562, 0.375, 0.625, 0.375, 0.625, 0.3125, 0.6562, 0.75, 0.6562, 0.8125, 0.625, 0.8125, 0.625, 0.75, 0.6562, 0.25, 0.6562, 0.3125, 0.625, 0.3125, 0.625, 0.25, 0.6562, 0.6875, 0.6562, 0.75, 0.625, 0.75, 0.625, 0.6875, 0.6562, 0.1875, 0.6562, 0.25, 0.625, 0.25, 0.625, 0.1875, 0.6562, 0.625, 0.6562, 0.6875, 0.625, 0.6875, 0.625, 0.625, 0.6562, 0.125, 0.6562, 0.1875, 0.625, 0.1875, 0.625, 0.125, 0.6562, 0.5625, 0.6562, 0.625, 0.625, 0.625, 0.625, 0.5625, 0.625, 0.25, 0.625, 0.3125, 0.5938, 0.3125, 0.5938, 0.25, 0.625, 0.6875, 0.625, 0.75, 0.5938, 0.75, 0.5938, 0.6875, 0.625, 0.1875, 0.625, 0.25, 0.5938, 0.25, 0.5938, 0.1875, 0.625, 0.625, 0.625, 0.6875, 0.5938, 0.6875, 0.5938, 0.625, 0.625, 0.125, 0.625, 0.1875, 0.5938, 0.1875, 0.5938, 0.125, 0.625, 0.5625, 0.625, 0.625, 0.5938, 0.625, 0.5938, 0.5625, 0.625, 0.0625, 0.625, 0.125, 0.5938, 0.125, 0.5938, 0.0625, 0.625, 0.5, 0.625, 0.5625, 0.5938, 0.5625, 0.5938, 0.5, 0.625, 0.9375, 0.6094, 1.0, 0.5938, 0.9375, 0.6094, 0.0, 0.625, 0.0625, 0.5938, 0.0625, 0.625, 0.4375, 0.625, 0.5, 0.5938, 0.5, 0.5938, 0.4375, 0.625, 0.875, 0.625, 0.9375, 0.5938, 0.9375, 0.5938, 0.875, 0.625, 0.375, 0.625, 0.4375, 0.5938, 0.4375, 0.5938, 0.375, 0.625, 0.8125, 0.625, 0.875, 0.5938, 0.875, 0.5938, 0.8125, 0.625, 0.3125, 0.625, 0.375, 0.5938, 0.375, 0.5938, 0.3125, 0.625, 0.75, 0.625, 0.8125, 0.5938, 0.8125, 0.5938, 0.75, 0.5938, 0.9375, 0.5781, 1.0, 0.5625, 0.9375, 0.5781, 0.0, 0.5938, 0.0625, 0.5625, 0.0625, 0.5938, 0.4375, 0.5938, 0.5, 0.5625, 0.5, 0.5625, 0.4375, 0.5938, 0.875, 0.5938, 0.9375, 0.5625, 0.9375, 0.5625, 0.875, 0.5938, 0.375, 0.5938, 0.4375, 0.5625, 0.4375, 0.5625, 0.375, 0.5938, 0.8125, 0.5938, 0.875, 0.5625, 0.875, 0.5625, 0.8125, 0.5938, 0.3125, 0.5938, 0.375, 0.5625, 0.375, 0.5625, 0.3125, 0.5938, 0.75, 0.5938, 0.8125, 0.5625, 0.8125, 0.5625, 0.75, 0.5938, 0.25, 0.5938, 0.3125, 0.5625, 0.3125, 0.5625, 0.25, 0.5938, 0.6875, 0.5938, 0.75, 0.5625, 0.75, 0.5625, 0.6875, 0.5938, 0.1875, 0.5938, 0.25, 0.5625, 0.25, 0.5625, 0.1875, 0.5938, 0.625, 0.5938, 0.6875, 0.5625, 0.6875, 0.5625, 0.625, 0.5938, 0.125, 0.5938, 0.1875, 0.5625, 0.1875, 0.5625, 0.125, 0.5938, 0.5625, 0.5938, 0.625, 0.5625, 0.625, 0.5625, 0.5625, 0.5938, 0.0625, 0.5938, 0.125, 0.5625, 0.125, 0.5625, 0.0625, 0.5938, 0.5, 0.5938, 0.5625, 0.5625, 0.5625, 0.5625, 0.5, 0.5625, 0.6875, 0.5625, 0.75, 0.5312, 0.75, 0.5312, 0.6875, 0.5625, 0.1875, 0.5625, 0.25, 0.5312, 0.25, 0.5312, 0.1875, 0.5625, 0.625, 0.5625, 0.6875, 0.5312, 0.6875, 0.5312, 0.625, 0.5625, 0.125, 0.5625, 0.1875, 0.5312, 0.1875, 0.5312, 0.125, 0.5625, 0.5625, 0.5625, 0.625, 0.5312, 0.625, 0.5312, 0.5625, 0.5625, 0.0625, 0.5625, 0.125, 0.5312, 0.125, 0.5312, 0.0625, 0.5625, 0.5, 0.5625, 0.5625, 0.5312, 0.5625, 0.5312, 0.5, 0.5625, 0.9375, 0.5469, 1.0, 0.5312, 0.9375, 0.5469, 0.0, 0.5625, 0.0625, 0.5312, 0.0625, 0.5625, 0.4375, 0.5625, 0.5, 0.5312, 0.5, 0.5312, 0.4375, 0.5625, 0.875, 0.5625, 0.9375, 0.5312, 0.9375, 0.5312, 0.875, 0.5625, 0.375, 0.5625, 0.4375, 0.5312, 0.4375, 0.5312, 0.375, 0.5625, 0.8125, 0.5625, 0.875, 0.5312, 0.875, 0.5312, 0.8125, 0.5625, 0.3125, 0.5625, 0.375, 0.5312, 0.375, 0.5312, 0.3125, 0.5625, 0.75, 0.5625, 0.8125, 0.5312, 0.8125, 0.5312, 0.75, 0.5625, 0.25, 0.5625, 0.3125, 0.5312, 0.3125, 0.5312, 0.25, 0.5312, 0.4375, 0.5312, 0.5, 0.5, 0.5, 0.5, 0.4375, 0.5312, 0.875, 0.5312, 0.9375, 0.5, 0.9375, 0.5, 0.875, 0.5312, 0.375, 0.5312, 0.4375, 0.5, 0.4375, 0.5, 0.375, 0.5312, 0.8125, 0.5312, 0.875, 0.5, 0.875, 0.5, 0.8125, 0.5312, 0.3125, 0.5312, 0.375, 0.5, 0.375, 0.5, 0.3125, 0.5312, 0.75, 0.5312, 0.8125, 0.5, 0.8125, 0.5, 0.75, 0.5312, 0.25, 0.5312, 0.3125, 0.5, 0.3125, 0.5, 0.25, 0.5312, 0.6875, 0.5312, 0.75, 0.5, 0.75, 0.5, 0.6875, 0.5312, 0.1875, 0.5312, 0.25, 0.5, 0.25, 0.5, 0.1875, 0.5312, 0.625, 0.5312, 0.6875, 0.5, 0.6875, 0.5, 0.625, 0.5312, 0.125, 0.5312, 0.1875, 0.5, 0.1875, 0.5, 0.125, 0.5312, 0.5625, 0.5312, 0.625, 0.5, 0.625, 0.5, 0.5625, 0.5312, 0.0625, 0.5312, 0.125, 0.5, 0.125, 0.5, 0.0625, 0.5312, 0.5, 0.5312, 0.5625, 0.5, 0.5625, 0.5, 0.5, 0.5312, 0.9375, 0.5156, 1.0, 0.5, 0.9375, 0.5156, 0.0, 0.5312, 0.0625, 0.5, 0.0625, 0.5, 0.1875, 0.5, 0.25, 0.4688, 0.25, 0.4688, 0.1875, 0.5, 0.625, 0.5, 0.6875, 0.4687, 0.6875, 0.4688, 0.625, 0.5, 0.125, 0.5, 0.1875, 0.4688, 0.1875, 0.4688, 0.125, 0.5, 0.5625, 0.5, 0.625, 0.4688, 0.625, 0.4688, 0.5625, 0.5, 0.0625, 0.5, 0.125, 0.4688, 0.125, 0.4688, 0.0625, 0.5, 0.5, 0.5, 0.5625, 0.4688, 0.5625, 0.4687, 0.5, 0.5, 0.9375, 0.4844, 1.0, 0.4688, 0.9375, 0.4844, 0.0, 0.5, 0.0625, 0.4688, 0.0625, 0.5, 0.4375, 0.5, 0.5, 0.4687, 0.5, 0.4688, 0.4375, 0.5, 0.875, 0.5, 0.9375, 0.4688, 0.9375, 0.4688, 0.875, 0.5, 0.375, 0.5, 0.4375, 0.4688, 0.4375, 0.4688, 0.375, 0.5, 0.8125, 0.5, 0.875, 0.4688, 0.875, 0.4688, 0.8125, 0.5, 0.3125, 0.5, 0.375, 0.4688, 0.375, 0.4687, 0.3125, 0.5, 0.75, 0.5, 0.8125, 0.4688, 0.8125, 0.4688, 0.75, 0.5, 0.25, 0.5, 0.3125, 0.4687, 0.3125, 0.4688, 0.25, 0.5, 0.6875, 0.5, 0.75, 0.4688, 0.75, 0.4687, 0.6875, 0.4688, 0.875, 0.4688, 0.9375, 0.4375, 0.9375, 0.4375, 0.875, 0.4688, 0.375, 0.4688, 0.4375, 0.4375, 0.4375, 0.4375, 0.375, 0.4688, 0.8125, 0.4688, 0.875, 0.4375, 0.875, 0.4375, 0.8125, 0.4687, 0.3125, 0.4688, 0.375, 0.4375, 0.375, 0.4375, 0.3125, 0.4688, 0.75, 0.4688, 0.8125, 0.4375, 0.8125, 0.4375, 0.75, 0.4688, 0.25, 0.4687, 0.3125, 0.4375, 0.3125, 0.4375, 0.25, 0.4687, 0.6875, 0.4688, 0.75, 0.4375, 0.75, 0.4375, 0.6875, 0.4688, 0.1875, 0.4688, 0.25, 0.4375, 0.25, 0.4375, 0.1875, 0.4688, 0.625, 0.4687, 0.6875, 0.4375, 0.6875, 0.4375, 0.625, 0.4688, 0.125, 0.4688, 0.1875, 0.4375, 0.1875, 0.4375, 0.125, 0.4688, 0.5625, 0.4688, 0.625, 0.4375, 0.625, 0.4375, 0.5625, 0.4688, 0.0625, 0.4688, 0.125, 0.4375, 0.125, 0.4375, 0.0625, 0.4687, 0.5, 0.4688, 0.5625, 0.4375, 0.5625, 0.4375, 0.5, 0.4688, 0.9375, 0.4531, 1.0, 0.4375, 0.9375, 0.4531, 0.0, 0.4688, 0.0625, 0.4375, 0.0625, 0.4688, 0.4375, 0.4687, 0.5, 0.4375, 0.5, 0.4375, 0.4375, 0.4375, 0.625, 0.4375, 0.6875, 0.4062, 0.6875, 0.4062, 0.625, 0.4375, 0.125, 0.4375, 0.1875, 0.4062, 0.1875, 0.4062, 0.125, 0.4375, 0.5625, 0.4375, 0.625, 0.4062, 0.625, 0.4062, 0.5625, 0.4375, 0.0625, 0.4375, 0.125, 0.4062, 0.125, 0.4062, 0.0625, 0.4375, 0.5, 0.4375, 0.5625, 0.4062, 0.5625, 0.4062, 0.5, 0.4375, 0.9375, 0.4219, 1.0, 0.4062, 0.9375, 0.4219, 0.0, 0.4375, 0.0625, 0.4062, 0.0625, 0.4375, 0.4375, 0.4375, 0.5, 0.4062, 0.5, 0.4062, 0.4375, 0.4375, 0.875, 0.4375, 0.9375, 0.4062, 0.9375, 0.4062, 0.875, 0.4375, 0.375, 0.4375, 0.4375, 0.4062, 0.4375, 0.4062, 0.375, 0.4375, 0.8125, 0.4375, 0.875, 0.4062, 0.875, 0.4062, 0.8125, 0.4375, 0.3125, 0.4375, 0.375, 0.4062, 0.375, 0.4062, 0.3125, 0.4375, 0.75, 0.4375, 0.8125, 0.4062, 0.8125, 0.4062, 0.75, 0.4375, 0.25, 0.4375, 0.3125, 0.4062, 0.3125, 0.4062, 0.25, 0.4375, 0.6875, 0.4375, 0.75, 0.4062, 0.75, 0.4062, 0.6875, 0.4375, 0.1875, 0.4375, 0.25, 0.4062, 0.25, 0.4062, 0.1875, 0.4062, 0.375, 0.4062, 0.4375, 0.375, 0.4375, 0.375, 0.375, 0.4062, 0.8125, 0.4062, 0.875, 0.375, 0.875, 0.375, 0.8125, 0.4062, 0.3125, 0.4062, 0.375, 0.375, 0.375, 0.375, 0.3125, 0.4062, 0.75, 0.4062, 0.8125, 0.375, 0.8125, 0.375, 0.75, 0.4062, 0.25, 0.4062, 0.3125, 0.375, 0.3125, 0.375, 0.25, 0.4062, 0.6875, 0.4062, 0.75, 0.375, 0.75, 0.375, 0.6875, 0.4062, 0.1875, 0.4062, 0.25, 0.375, 0.25, 0.375, 0.1875, 0.4062, 0.625, 0.4062, 0.6875, 0.375, 0.6875, 0.375, 0.625, 0.4062, 0.125, 0.4062, 0.1875, 0.375, 0.1875, 0.375, 0.125, 0.4062, 0.5625, 0.4062, 0.625, 0.375, 0.625, 0.375, 0.5625, 0.4062, 0.0625, 0.4062, 0.125, 0.375, 0.125, 0.375, 0.0625, 0.4062, 0.5, 0.4062, 0.5625, 0.375, 0.5625, 0.375, 0.5, 0.4062, 0.9375, 0.3906, 1.0, 0.375, 0.9375, 0.3906, 0.0, 0.4062, 0.0625, 0.375, 0.0625, 0.4062, 0.4375, 0.4062, 0.5, 0.375, 0.5, 0.375, 0.4375, 0.4062, 0.875, 0.4062, 0.9375, 0.375, 0.9375, 0.375, 0.875, 0.375, 0.125, 0.375, 0.1875, 0.3438, 0.1875, 0.3438, 0.125, 0.375, 0.5625, 0.375, 0.625, 0.3438, 0.625, 0.3438, 0.5625, 0.375, 0.0625, 0.375, 0.125, 0.3438, 0.125, 0.3438, 0.0625, 0.375, 0.5, 0.375, 0.5625, 0.3438, 0.5625, 0.3437, 0.5, 0.375, 0.9375, 0.3594, 1.0, 0.3438, 0.9375, 0.3594, 0.0, 0.375, 0.0625, 0.3438, 0.0625, 0.375, 0.4375, 0.375, 0.5, 0.3437, 0.5, 0.3438, 0.4375, 0.375, 0.875, 0.375, 0.9375, 0.3438, 0.9375, 0.3438, 0.875, 0.375, 0.375, 0.375, 0.4375, 0.3438, 0.4375, 0.3438, 0.375, 0.375, 0.8125, 0.375, 0.875, 0.3438, 0.875, 0.3438, 0.8125, 0.375, 0.3125, 0.375, 0.375, 0.3438, 0.375, 0.3438, 0.3125, 0.375, 0.75, 0.375, 0.8125, 0.3438, 0.8125, 0.3438, 0.75, 0.375, 0.25, 0.375, 0.3125, 0.3438, 0.3125, 0.3438, 0.25, 0.375, 0.6875, 0.375, 0.75, 0.3438, 0.75, 0.3438, 0.6875, 0.375, 0.1875, 0.375, 0.25, 0.3438, 0.25, 0.3438, 0.1875, 0.375, 0.625, 0.375, 0.6875, 0.3438, 0.6875, 0.3438, 0.625, 0.3438, 0.3125, 0.3438, 0.375, 0.3125, 0.375, 0.3125, 0.3125, 0.3438, 0.75, 0.3438, 0.8125, 0.3125, 0.8125, 0.3125, 0.75, 0.3438, 0.25, 0.3438, 0.3125, 0.3125, 0.3125, 0.3125, 0.25, 0.3438, 0.6875, 0.3438, 0.75, 0.3125, 0.75, 0.3125, 0.6875, 0.3438, 0.1875, 0.3438, 0.25, 0.3125, 0.25, 0.3125, 0.1875, 0.3438, 0.625, 0.3438, 0.6875, 0.3125, 0.6875, 0.3125, 0.625, 0.3438, 0.125, 0.3438, 0.1875, 0.3125, 0.1875, 0.3125, 0.125, 0.3438, 0.5625, 0.3438, 0.625, 0.3125, 0.625, 0.3125, 0.5625, 0.3438, 0.0625, 0.3438, 0.125, 0.3125, 0.125, 0.3125, 0.0625, 0.3437, 0.5, 0.3438, 0.5625, 0.3125, 0.5625, 0.3125, 0.5, 0.3438, 0.9375, 0.3281, 1.0, 0.3125, 0.9375, 0.3281, 0.0, 0.3438, 0.0625, 0.3125, 0.0625, 0.3438, 0.4375, 0.3437, 0.5, 0.3125, 0.5, 0.3125, 0.4375, 0.3438, 0.875, 0.3438, 0.9375, 0.3125, 0.9375, 0.3125, 0.875, 0.3438, 0.375, 0.3438, 0.4375, 0.3125, 0.4375, 0.3125, 0.375, 0.3438, 0.8125, 0.3438, 0.875, 0.3125, 0.875, 0.3125, 0.8125, 0.3125, 0.0625, 0.3125, 0.125, 0.2812, 0.125, 0.2812, 0.0625, 0.3125, 0.5, 0.3125, 0.5625, 0.2812, 0.5625, 0.2812, 0.5, 0.3125, 0.9375, 0.2969, 1.0, 0.2812, 0.9375, 0.2969, 0.0, 0.3125, 0.0625, 0.2812, 0.0625, 0.3125, 0.4375, 0.3125, 0.5, 0.2812, 0.5, 0.2812, 0.4375, 0.3125, 0.875, 0.3125, 0.9375, 0.2812, 0.9375, 0.2812, 0.875, 0.3125, 0.375, 0.3125, 0.4375, 0.2812, 0.4375, 0.2812, 0.375, 0.3125, 0.8125, 0.3125, 0.875, 0.2812, 0.875, 0.2812, 0.8125, 0.3125, 0.3125, 0.3125, 0.375, 0.2812, 0.375, 0.2812, 0.3125, 0.3125, 0.75, 0.3125, 0.8125, 0.2812, 0.8125, 0.2812, 0.75, 0.3125, 0.25, 0.3125, 0.3125, 0.2812, 0.3125, 0.2812, 0.25, 0.3125, 0.6875, 0.3125, 0.75, 0.2812, 0.75, 0.2812, 0.6875, 0.3125, 0.1875, 0.3125, 0.25, 0.2812, 0.25, 0.2812, 0.1875, 0.3125, 0.625, 0.3125, 0.6875, 0.2812, 0.6875, 0.2812, 0.625, 0.3125, 0.125, 0.3125, 0.1875, 0.2812, 0.1875, 0.2812, 0.125, 0.3125, 0.5625, 0.3125, 0.625, 0.2812, 0.625, 0.2812, 0.5625, 0.2812, 0.75, 0.2812, 0.8125, 0.25, 0.8125, 0.25, 0.75, 0.2812, 0.25, 0.2812, 0.3125, 0.25, 0.3125, 0.25, 0.25, 0.2812, 0.6875, 0.2812, 0.75, 0.25, 0.75, 0.25, 0.6875, 0.2812, 0.1875, 0.2812, 0.25, 0.25, 0.25, 0.25, 0.1875, 0.2812, 0.625, 0.2812, 0.6875, 0.25, 0.6875, 0.25, 0.625, 0.2812, 0.125, 0.2812, 0.1875, 0.25, 0.1875, 0.25, 0.125, 0.2812, 0.5625, 0.2812, 0.625, 0.25, 0.625, 0.25, 0.5625, 0.2812, 0.0625, 0.2812, 0.125, 0.25, 0.125, 0.25, 0.0625, 0.2812, 0.5, 0.2812, 0.5625, 0.25, 0.5625, 0.25, 0.5, 0.2812, 0.9375, 0.2656, 1.0, 0.25, 0.9375, 0.2656, 0.0, 0.2812, 0.0625, 0.25, 0.0625, 0.2812, 0.4375, 0.2812, 0.5, 0.25, 0.5, 0.25, 0.4375, 0.2812, 0.875, 0.2812, 0.9375, 0.25, 0.9375, 0.25, 0.875, 0.2812, 0.375, 0.2812, 0.4375, 0.25, 0.4375, 0.25, 0.375, 0.2812, 0.8125, 0.2812, 0.875, 0.25, 0.875, 0.25, 0.8125, 0.2812, 0.3125, 0.2812, 0.375, 0.25, 0.375, 0.25, 0.3125, 0.25, 0.5, 0.25, 0.5625, 0.2188, 0.5625, 0.2187, 0.5, 0.25, 0.9375, 0.2344, 1.0, 0.2188, 0.9375, 0.2344, 0.0, 0.25, 0.0625, 0.2188, 0.0625, 0.25, 0.4375, 0.25, 0.5, 0.2187, 0.5, 0.2188, 0.4375, 0.25, 0.875, 0.25, 0.9375, 0.2188, 0.9375, 0.2188, 0.875, 0.25, 0.375, 0.25, 0.4375, 0.2188, 0.4375, 0.2188, 0.375, 0.25, 0.8125, 0.25, 0.875, 0.2188, 0.875, 0.2188, 0.8125, 0.25, 0.3125, 0.25, 0.375, 0.2188, 0.375, 0.2188, 0.3125, 0.25, 0.75, 0.25, 0.8125, 0.2188, 0.8125, 0.2188, 0.75, 0.25, 0.25, 0.25, 0.3125, 0.2188, 0.3125, 0.2188, 0.25, 0.25, 0.6875, 0.25, 0.75, 0.2188, 0.75, 0.2188, 0.6875, 0.25, 0.1875, 0.25, 0.25, 0.2188, 0.25, 0.2188, 0.1875, 0.25, 0.625, 0.25, 0.6875, 0.2188, 0.6875, 0.2188, 0.625, 0.25, 0.125, 0.25, 0.1875, 0.2188, 0.1875, 0.2188, 0.125, 0.25, 0.5625, 0.25, 0.625, 0.2188, 0.625, 0.2188, 0.5625, 0.25, 0.0625, 0.25, 0.125, 0.2188, 0.125, 0.2188, 0.0625, 0.2188, 0.25, 0.2188, 0.3125, 0.1875, 0.3125, 0.1875, 0.25, 0.2188, 0.6875, 0.2188, 0.75, 0.1875, 0.75, 0.1875, 0.6875, 0.2188, 0.1875, 0.2188, 0.25, 0.1875, 0.25, 0.1875, 0.1875, 0.2188, 0.625, 0.2188, 0.6875, 0.1875, 0.6875, 0.1875, 0.625, 0.2188, 0.125, 0.2188, 0.1875, 0.1875, 0.1875, 0.1875, 0.125, 0.2188, 0.5625, 0.2188, 0.625, 0.1875, 0.625, 0.1875, 0.5625, 0.2188, 0.0625, 0.2188, 0.125, 0.1875, 0.125, 0.1875, 0.0625, 0.2187, 0.5, 0.2188, 0.5625, 0.1875, 0.5625, 0.1875, 0.5, 0.2188, 0.9375, 0.2031, 1.0, 0.1875, 0.9375, 0.2031, 0.0, 0.2188, 0.0625, 0.1875, 0.0625, 0.2188, 0.4375, 0.2187, 0.5, 0.1875, 0.5, 0.1875, 0.4375, 0.2188, 0.875, 0.2188, 0.9375, 0.1875, 0.9375, 0.1875, 0.875, 0.2188, 0.375, 0.2188, 0.4375, 0.1875, 0.4375, 0.1875, 0.375, 0.2188, 0.8125, 0.2188, 0.875, 0.1875, 0.875, 0.1875, 0.8125, 0.2188, 0.3125, 0.2188, 0.375, 0.1875, 0.375, 0.1875, 0.3125, 0.2188, 0.75, 0.2188, 0.8125, 0.1875, 0.8125, 0.1875, 0.75, 0.1875, 0.9375, 0.1719, 1.0, 0.1563, 0.9375, 0.1719, 0.0, 0.1875, 0.0625, 0.1563, 0.0625, 0.1875, 0.4375, 0.1875, 0.5, 0.1562, 0.5, 0.1562, 0.4375, 0.1875, 0.875, 0.1875, 0.9375, 0.1563, 0.9375, 0.1562, 0.875, 0.1875, 0.375, 0.1875, 0.4375, 0.1562, 0.4375, 0.1563, 0.375, 0.1875, 0.8125, 0.1875, 0.875, 0.1562, 0.875, 0.1562, 0.8125, 0.1875, 0.3125, 0.1875, 0.375, 0.1563, 0.375, 0.1562, 0.3125, 0.1875, 0.75, 0.1875, 0.8125, 0.1562, 0.8125, 0.1562, 0.75, 0.1875, 0.25, 0.1875, 0.3125, 0.1562, 0.3125, 0.1562, 0.25, 0.1875, 0.6875, 0.1875, 0.75, 0.1562, 0.75, 0.1562, 0.6875, 0.1875, 0.1875, 0.1875, 0.25, 0.1562, 0.25, 0.1562, 0.1875, 0.1875, 0.625, 0.1875, 0.6875, 0.1562, 0.6875, 0.1563, 0.625, 0.1875, 0.125, 0.1875, 0.1875, 0.1562, 0.1875, 0.1562, 0.125, 0.1875, 0.5625, 0.1875, 0.625, 0.1563, 0.625, 0.1562, 0.5625, 0.1875, 0.0625, 0.1875, 0.125, 0.1562, 0.125, 0.1563, 0.0625, 0.1875, 0.5, 0.1875, 0.5625, 0.1562, 0.5625, 0.1562, 0.5, 0.1562, 0.6875, 0.1562, 0.75, 0.125, 0.75, 0.125, 0.6875, 0.1562, 0.1875, 0.1562, 0.25, 0.125, 0.25, 0.125, 0.1875, 0.1563, 0.625, 0.1562, 0.6875, 0.125, 0.6875, 0.125, 0.625, 0.1562, 0.125, 0.1562, 0.1875, 0.125, 0.1875, 0.125, 0.125, 0.1562, 0.5625, 0.1563, 0.625, 0.125, 0.625, 0.125, 0.5625, 0.1563, 0.0625, 0.1562, 0.125, 0.125, 0.125, 0.125, 0.0625, 0.1562, 0.5, 0.1562, 0.5625, 0.125, 0.5625, 0.125, 0.5, 0.1563, 0.9375, 0.1406, 1.0, 0.125, 0.9375, 0.1406, 0.0, 0.1563, 0.0625, 0.125, 0.0625, 0.1562, 0.4375, 0.1562, 0.5, 0.125, 0.5, 0.125, 0.4375, 0.1562, 0.875, 0.1563, 0.9375, 0.125, 0.9375, 0.125, 0.875, 0.1563, 0.375, 0.1562, 0.4375, 0.125, 0.4375, 0.125, 0.375, 0.1562, 0.8125, 0.1562, 0.875, 0.125, 0.875, 0.125, 0.8125, 0.1562, 0.3125, 0.1563, 0.375, 0.125, 0.375, 0.125, 0.3125, 0.1562, 0.75, 0.1562, 0.8125, 0.125, 0.8125, 0.125, 0.75, 0.1562, 0.25, 0.1562, 0.3125, 0.125, 0.3125, 0.125, 0.25, 0.125, 0.4375, 0.125, 0.5, 0.09375, 0.5, 0.09375, 0.4375, 0.125, 0.875, 0.125, 0.9375, 0.09375, 0.9375, 0.09375, 0.875, 0.125, 0.375, 0.125, 0.4375, 0.09375, 0.4375, 0.09375, 0.375, 0.125, 0.8125, 0.125, 0.875, 0.09375, 0.875, 0.09375, 0.8125, 0.125, 0.3125, 0.125, 0.375, 0.09375, 0.375, 0.09375, 0.3125, 0.125, 0.75, 0.125, 0.8125, 0.09375, 0.8125, 0.09375, 0.75, 0.125, 0.25, 0.125, 0.3125, 0.09375, 0.3125, 0.09375, 0.25, 0.125, 0.6875, 0.125, 0.75, 0.09375, 0.75, 0.09375, 0.6875, 0.125, 0.1875, 0.125, 0.25, 0.09375, 0.25, 0.09375, 0.1875, 0.125, 0.625, 0.125, 0.6875, 0.09375, 0.6875, 0.09375, 0.625, 0.125, 0.125, 0.125, 0.1875, 0.09375, 0.1875, 0.09375, 0.125, 0.125, 0.5625, 0.125, 0.625, 0.09375, 0.625, 0.09375, 0.5625, 0.125, 0.0625, 0.125, 0.125, 0.09375, 0.125, 0.09375, 0.0625, 0.125, 0.5, 0.125, 0.5625, 0.09375, 0.5625, 0.09375, 0.5, 0.125, 0.9375, 0.1094, 1.0, 0.09375, 0.9375, 0.1094, 0.0, 0.125, 0.0625, 0.09375, 0.0625, 0.09375, 0.1875, 0.09375, 0.25, 0.0625, 0.25, 0.0625, 0.1875, 0.09375, 0.625, 0.09375, 0.6875, 0.0625, 0.6875, 0.0625, 0.625, 0.09375, 0.125, 0.09375, 0.1875, 0.0625, 0.1875, 0.0625, 0.125, 0.09375, 0.5625, 0.09375, 0.625, 0.0625, 0.625, 0.0625, 0.5625, 0.09375, 0.0625, 0.09375, 0.125, 0.0625, 0.125, 0.0625, 0.0625, 0.09375, 0.5, 0.09375, 0.5625, 0.0625, 0.5625, 0.0625, 0.5, 0.09375, 0.9375, 0.07812, 1.0, 0.0625, 0.9375, 0.07812, 0.0, 0.09375, 0.0625, 0.0625, 0.0625, 0.09375, 0.4375, 0.09375, 0.5, 0.0625, 0.5, 0.0625, 0.4375, 0.09375, 0.875, 0.09375, 0.9375, 0.0625, 0.9375, 0.0625, 0.875, 0.09375, 0.375, 0.09375, 0.4375, 0.0625, 0.4375, 0.0625, 0.375, 0.09375, 0.8125, 0.09375, 0.875, 0.0625, 0.875, 0.0625, 0.8125, 0.09375, 0.3125, 0.09375, 0.375, 0.0625, 0.375, 0.0625, 0.3125, 0.09375, 0.75, 0.09375, 0.8125, 0.0625, 0.8125, 0.0625, 0.75, 0.09375, 0.25, 0.09375, 0.3125, 0.0625, 0.3125, 0.0625, 0.25, 0.09375, 0.6875, 0.09375, 0.75, 0.0625, 0.75, 0.0625, 0.6875, 0.0625, 0.375, 0.0625, 0.4375, 0.03125, 0.4375, 0.03125, 0.375, 0.0625, 0.8125, 0.0625, 0.875, 0.03125, 0.875, 0.03125, 0.8125, 0.0625, 0.3125, 0.0625, 0.375, 0.03125, 0.375, 0.03125, 0.3125, 0.0625, 0.75, 0.0625, 0.8125, 0.03125, 0.8125, 0.03125, 0.75, 0.0625, 0.25, 0.0625, 0.3125, 0.03125, 0.3125, 0.03125, 0.25, 0.0625, 0.6875, 0.0625, 0.75, 0.03125, 0.75, 0.03125, 0.6875, 0.0625, 0.1875, 0.0625, 0.25, 0.03125, 0.25, 0.03125, 0.1875, 0.0625, 0.625, 0.0625, 0.6875, 0.03125, 0.6875, 0.03125, 0.625, 0.0625, 0.125, 0.0625, 0.1875, 0.03125, 0.1875, 0.03125, 0.125, 0.0625, 0.5625, 0.0625, 0.625, 0.03125, 0.625, 0.03125, 0.5625, 0.0625, 0.0625, 0.0625, 0.125, 0.03125, 0.125, 0.03125, 0.0625, 0.0625, 0.5, 0.0625, 0.5625, 0.03125, 0.5625, 0.03125, 0.5, 0.0625, 0.9375, 0.04687, 1.0, 0.03125, 0.9375, 0.04687, 0.0, 0.0625, 0.0625, 0.03125, 0.0625, 0.0625, 0.4375, 0.0625, 0.5, 0.03125, 0.5, 0.03125, 0.4375, 0.0625, 0.875, 0.0625, 0.9375, 0.03125, 0.9375, 0.03125, 0.875, 0.03125, 0.125, 0.03125, 0.1875, 0.0, 0.1875, 0.0, 0.125, 0.03125, 0.5625, 0.03125, 0.625, 0.0, 0.625, 0.0, 0.5625, 0.03125, 0.0625, 0.03125, 0.125, 0.0, 0.125, 0.0, 0.0625, 0.03125, 0.5, 0.03125, 0.5625, 0.0, 0.5625, 0.0, 0.5, 0.03125, 0.9375, 0.01562, 1.0, 0.0, 0.9375, 0.01562, 0.0, 0.03125, 0.0625, 0.0, 0.0625, 0.03125, 0.4375, 0.03125, 0.5, 0.0, 0.5, 0.0, 0.4375, 0.03125, 0.875, 0.03125, 0.9375, 0.0, 0.9375, 0.0, 0.875, 0.03125, 0.375, 0.03125, 0.4375, 0.0, 0.4375, 0.0, 0.375, 0.03125, 0.8125, 0.03125, 0.875, 0.0, 0.875, 0.0, 0.8125, 0.03125, 0.3125, 0.03125, 0.375, 0.0, 0.375, 0.0, 0.3125, 0.03125, 0.75, 0.03125, 0.8125, 0.0, 0.8125, 0.0, 0.75, 0.03125, 0.25, 0.03125, 0.3125, 0.0, 0.3125, 0.0, 0.25, 0.03125, 0.6875, 0.03125, 0.75, 0.0, 0.75, 0.0, 0.6875, 0.03125, 0.1875, 0.03125, 0.25, 0.0, 0.25, 0.0, 0.1875, 0.03125, 0.625, 0.03125, 0.6875, 0.0, 0.6875, 0.0, 0.625, 1.0, 0.8125, 1.0, 0.875, 0.9687, 0.875, 0.9687, 0.8125, 1.0, 0.3125, 1.0, 0.375, 0.9688, 0.375, 0.9687, 0.3125, 1.0, 0.75, 1.0, 0.8125, 0.9687, 0.8125, 0.9688, 0.75, 1.0, 0.25, 1.0, 0.3125, 0.9687, 0.3125, 0.9688, 0.25, 1.0, 0.6875, 1.0, 0.75, 0.9688, 0.75, 0.9687, 0.6875, 1.0, 0.1875, 1.0, 0.25, 0.9688, 0.25, 0.9687, 0.1875, 1.0, 0.625, 1.0, 0.6875, 0.9687, 0.6875, 0.9688, 0.625, 1.0, 0.125, 1.0, 0.1875, 0.9687, 0.1875, 0.9687, 0.125, 1.0, 0.5625, 1.0, 0.625, 0.9688, 0.625, 0.9687, 0.5625, 1.0, 0.0625, 1.0, 0.125, 0.9687, 0.125, 0.9688, 0.0625, 1.0, 0.5, 1.0, 0.5625, 0.9687, 0.5625, 0.9687, 0.5, 1.0, 0.9375, 0.9844, 1.0, 0.9688, 0.9375, 0.9844, 0.0, 1.0, 0.0625, 0.9688, 0.0625, 1.0, 0.4375, 1.0, 0.5, 0.9687, 0.5, 0.9687, 0.4375, 1.0, 0.875, 1.0, 0.9375, 0.9688, 0.9375, 0.9687, 0.875, 1.0, 0.375, 1.0, 0.4375, 0.9687, 0.4375, 0.9688, 0.375, 0.9687, 0.5625, 0.9688, 0.625, 0.9375, 0.625, 0.9375, 0.5625, 0.9688, 0.0625, 0.9687, 0.125, 0.9375, 0.125, 0.9375, 0.0625, 0.9687, 0.5, 0.9687, 0.5625, 0.9375, 0.5625, 0.9375, 0.5, 0.9688, 0.9375, 0.9531, 1.0, 0.9375, 0.9375, 0.9531, 0.0, 0.9688, 0.0625, 0.9375, 0.0625, 0.9687, 0.4375, 0.9687, 0.5, 0.9375, 0.5, 0.9375, 0.4375, 0.9687, 0.875, 0.9688, 0.9375, 0.9375, 0.9375, 0.9375, 0.875, 0.9688, 0.375, 0.9687, 0.4375, 0.9375, 0.4375, 0.9375, 0.375, 0.9687, 0.8125, 0.9687, 0.875, 0.9375, 0.875, 0.9375, 0.8125, 0.9687, 0.3125, 0.9688, 0.375, 0.9375, 0.375, 0.9375, 0.3125, 0.9688, 0.75, 0.9687, 0.8125, 0.9375, 0.8125, 0.9375, 0.75, 0.9688, 0.25, 0.9687, 0.3125, 0.9375, 0.3125, 0.9375, 0.25, 0.9687, 0.6875, 0.9688, 0.75, 0.9375, 0.75, 0.9375, 0.6875, 0.9687, 0.1875, 0.9688, 0.25, 0.9375, 0.25, 0.9375, 0.1875, 0.9688, 0.625, 0.9687, 0.6875, 0.9375, 0.6875, 0.9375, 0.625, 0.9687, 0.125, 0.9687, 0.1875, 0.9375, 0.1875, 0.9375, 0.125, 0.9375, 0.3125, 0.9375, 0.375, 0.9062, 0.375, 0.9062, 0.3125, 0.9375, 0.75, 0.9375, 0.8125, 0.9062, 0.8125, 0.9062, 0.75, 0.9375, 0.25, 0.9375, 0.3125, 0.9062, 0.3125, 0.9062, 0.25, 0.9375, 0.6875, 0.9375, 0.75, 0.9062, 0.75, 0.9062, 0.6875, 0.9375, 0.1875, 0.9375, 0.25, 0.9062, 0.25, 0.9062, 0.1875, 0.9375, 0.625, 0.9375, 0.6875, 0.9062, 0.6875, 0.9062, 0.625, 0.9375, 0.125, 0.9375, 0.1875, 0.9062, 0.1875, 0.9062, 0.125, 0.9375, 0.5625, 0.9375, 0.625, 0.9062, 0.625, 0.9062, 0.5625, 0.9375, 0.0625, 0.9375, 0.125, 0.9062, 0.125, 0.9062, 0.0625, 0.9375, 0.5, 0.9375, 0.5625, 0.9062, 0.5625, 0.9062, 0.5, 0.9375, 0.9375, 0.9219, 1.0, 0.9062, 0.9375, 0.9219, 0.0, 0.9375, 0.0625, 0.9062, 0.0625, 0.9375, 0.4375, 0.9375, 0.5, 0.9062, 0.5, 0.9062, 0.4375, 0.9375, 0.875, 0.9375, 0.9375, 0.9062, 0.9375, 0.9062, 0.875, 0.9375, 0.375, 0.9375, 0.4375, 0.9062, 0.4375, 0.9062, 0.375, 0.9375, 0.8125, 0.9375, 0.875, 0.9062, 0.875, 0.9062, 0.8125, 0.9062, 0.0625, 0.9062, 0.125, 0.875, 0.125, 0.875, 0.0625, 0.9062, 0.5, 0.9062, 0.5625, 0.875, 0.5625, 0.875, 0.5, 0.9062, 0.9375, 0.8906, 1.0, 0.875, 0.9375, 0.8906, 0.0, 0.9062, 0.0625, 0.875, 0.0625, 0.9062, 0.4375, 0.9062, 0.5, 0.875, 0.5, 0.875, 0.4375, 0.9062, 0.875, 0.9062, 0.9375, 0.875, 0.9375, 0.875, 0.875, 0.9062, 0.375, 0.9062, 0.4375, 0.875, 0.4375, 0.875, 0.375, 0.9062, 0.8125, 0.9062, 0.875, 0.875, 0.875, 0.875, 0.8125, 0.9062, 0.3125, 0.9062, 0.375, 0.875, 0.375, 0.875, 0.3125, 0.9062, 0.75, 0.9062, 0.8125, 0.875, 0.8125, 0.875, 0.75, 0.9062, 0.25, 0.9062, 0.3125, 0.875, 0.3125, 0.875, 0.25, 0.9062, 0.6875, 0.9062, 0.75, 0.875, 0.75, 0.875, 0.6875, 0.9062, 0.1875, 0.9062, 0.25, 0.875, 0.25, 0.875, 0.1875, 0.9062, 0.625, 0.9062, 0.6875, 0.875, 0.6875, 0.875, 0.625, 0.9062, 0.125, 0.9062, 0.1875, 0.875, 0.1875, 0.875, 0.125, 0.9062, 0.5625, 0.9062, 0.625, 0.875, 0.625, 0.875, 0.5625, 0.875, 0.75, 0.875, 0.8125, 0.8437, 0.8125, 0.8438, 0.75, 0.875, 0.25, 0.875, 0.3125, 0.8437, 0.3125, 0.8438, 0.25, 0.875, 0.6875, 0.875, 0.75, 0.8438, 0.75, 0.8437, 0.6875, 0.875, 0.1875, 0.875, 0.25, 0.8438, 0.25, 0.8437, 0.1875, 0.875, 0.625, 0.875, 0.6875, 0.8437, 0.6875, 0.8438, 0.625, 0.875, 0.125, 0.875, 0.1875, 0.8437, 0.1875, 0.8438, 0.125, 0.875, 0.5625, 0.875, 0.625, 0.8438, 0.625, 0.8437, 0.5625, 0.875, 0.0625, 0.875, 0.125, 0.8438, 0.125, 0.8438, 0.0625, 0.875, 0.5, 0.875, 0.5625, 0.8437, 0.5625, 0.8437, 0.5, 0.875, 0.9375, 0.8594, 1.0, 0.8438, 0.9375, 0.8594, 0.0, 0.875, 0.0625, 0.8438, 0.0625, 0.875, 0.4375, 0.875, 0.5, 0.8437, 0.5, 0.8437, 0.4375, 0.875, 0.875, 0.875, 0.9375, 0.8438, 0.9375, 0.8438, 0.875, 0.875, 0.375, 0.875, 0.4375, 0.8437, 0.4375, 0.8438, 0.375, 0.875, 0.8125, 0.875, 0.875, 0.8438, 0.875, 0.8437, 0.8125, 0.875, 0.3125, 0.875, 0.375, 0.8438, 0.375, 0.8437, 0.3125, 0.8437, 0.5, 0.8437, 0.5625, 0.8125, 0.5625, 0.8125, 0.5, 0.8438, 0.9375, 0.8281, 1.0, 0.8125, 0.9375, 0.8281, 0.0, 0.8438, 0.0625, 0.8125, 0.0625, 0.8437, 0.4375, 0.8437, 0.5, 0.8125, 0.5, 0.8125, 0.4375, 0.8438, 0.875, 0.8438, 0.9375, 0.8125, 0.9375, 0.8125, 0.875, 0.8438, 0.375, 0.8437, 0.4375, 0.8125, 0.4375, 0.8125, 0.375, 0.8437, 0.8125, 0.8438, 0.875, 0.8125, 0.875, 0.8125, 0.8125, 0.8437, 0.3125, 0.8438, 0.375, 0.8125, 0.375, 0.8125, 0.3125, 0.8438, 0.75, 0.8437, 0.8125, 0.8125, 0.8125, 0.8125, 0.75, 0.8438, 0.25, 0.8437, 0.3125, 0.8125, 0.3125, 0.8125, 0.25, 0.8437, 0.6875, 0.8438, 0.75, 0.8125, 0.75, 0.8125, 0.6875, 0.8437, 0.1875, 0.8438, 0.25, 0.8125, 0.25, 0.8125, 0.1875, 0.8438, 0.625, 0.8437, 0.6875, 0.8125, 0.6875, 0.8125, 0.625, 0.8438, 0.125, 0.8437, 0.1875, 0.8125, 0.1875, 0.8125, 0.125, 0.8437, 0.5625, 0.8438, 0.625, 0.8125, 0.625, 0.8125, 0.5625, 0.8438, 0.0625, 0.8438, 0.125, 0.8125, 0.125, 0.8125, 0.0625, 0.8125, 0.25, 0.8125, 0.3125, 0.7812, 0.3125, 0.7812, 0.25, 0.8125, 0.6875, 0.8125, 0.75, 0.7812, 0.75, 0.7812, 0.6875, 0.8125, 0.1875, 0.8125, 0.25, 0.7812, 0.25, 0.7812, 0.1875, 0.8125, 0.625, 0.8125, 0.6875, 0.7812, 0.6875, 0.7812, 0.625, 0.8125, 0.125, 0.8125, 0.1875, 0.7812, 0.1875, 0.7812, 0.125, 0.8125, 0.5625, 0.8125, 0.625, 0.7812, 0.625, 0.7812, 0.5625, 0.8125, 0.0625, 0.8125, 0.125, 0.7812, 0.125, 0.7812, 0.0625, 0.8125, 0.5, 0.8125, 0.5625, 0.7812, 0.5625, 0.7812, 0.5, 0.8125, 0.9375, 0.7969, 1.0, 0.7812, 0.9375, 0.7969, 0.0, 0.8125, 0.0625, 0.7812, 0.0625, 0.8125, 0.4375, 0.8125, 0.5, 0.7812, 0.5, 0.7812, 0.4375, 0.8125, 0.875, 0.8125, 0.9375, 0.7812, 0.9375, 0.7812, 0.875, 0.8125, 0.375, 0.8125, 0.4375, 0.7812, 0.4375, 0.7812, 0.375, 0.8125, 0.8125, 0.8125, 0.875, 0.7812, 0.875, 0.7812, 0.8125, 0.8125, 0.3125, 0.8125, 0.375, 0.7812, 0.375, 0.7812, 0.3125, 0.8125, 0.75, 0.8125, 0.8125, 0.7812, 0.8125, 0.7812, 0.75, 0.7656, 0.0, 0.7812, 0.0625, 0.75, 0.0625, 0.7812, 0.4375, 0.7812, 0.5, 0.75, 0.5, 0.75, 0.4375, 0.7812, 0.875, 0.7812, 0.9375, 0.75, 0.9375, 0.75, 0.875, 0.7812, 0.375, 0.7812, 0.4375, 0.75, 0.4375, 0.75, 0.375, 0.7812, 0.8125, 0.7812, 0.875, 0.75, 0.875, 0.75, 0.8125, 0.7812, 0.3125, 0.7812, 0.375, 0.75, 0.375, 0.75, 0.3125, 0.7812, 0.75, 0.7812, 0.8125, 0.75, 0.8125, 0.75, 0.75, 0.7812, 0.25, 0.7812, 0.3125, 0.75, 0.3125, 0.75, 0.25, 0.7812, 0.6875, 0.7812, 0.75, 0.75, 0.75, 0.75, 0.6875, 0.7812, 0.1875, 0.7812, 0.25, 0.75, 0.25, 0.75, 0.1875, 0.7812, 0.625, 0.7812, 0.6875, 0.75, 0.6875, 0.75, 0.625, 0.7812, 0.125, 0.7812, 0.1875, 0.75, 0.1875, 0.75, 0.125, 0.7812, 0.5625, 0.7812, 0.625, 0.75, 0.625, 0.75, 0.5625, 0.7812, 0.0625, 0.7812, 0.125, 0.75, 0.125, 0.75, 0.0625, 0.7812, 0.5, 0.7812, 0.5625, 0.75, 0.5625, 0.75, 0.5, 0.7812, 0.9375, 0.7656, 1.0, 0.75, 0.9375])
me_sphere.update()
me_sphere_001 = bpy.data.meshes.new('Sphere.001')
me_sphere_001.from_pydata([(-1.0, -1.192e-07, 2.384e-07), (-0.9808, 0.1951, 2.384e-07), (-0.9808, -0.1951, 2.384e-07), (-1.0, -1.192e-07, 2.317), (-0.9808, 0.1951, 2.317), (-0.9824, -1.192e-07, 2.473), (-0.9808, -0.1951, 2.317), (-0.9635, -0.1916, 2.473), (-0.9239, -0.3827, 2.317), (-0.9076, -0.3759, 2.473), (-0.8315, -0.5556, 2.317), (-0.9239, -0.3827, 2.384e-07), (-0.8315, -0.5556, 2.384e-07), (-0.7071, -0.7071, 2.384e-07), (-0.5556, -0.8315, 2.384e-07), (-0.7071, -0.7071, 2.317), (-0.6946, -0.6946, 2.473), (-0.5556, -0.8315, 2.317), (-0.5458, -0.8168, 2.473), (-0.3827, -0.9239, 2.317), (-0.3759, -0.9076, 2.473), (-0.1951, -0.9808, 2.317), (-0.3827, -0.9239, 2.384e-07), (-0.1951, -0.9808, 2.384e-07), (0.0, -1.0, 2.384e-07), (0.1951, -0.9808, 2.384e-07), (0.0, -1.0, 2.317), (0.0, -0.9824, 2.473), (0.1951, -0.9808, 2.317), (0.1916, -0.9635, 2.473), (0.3827, -0.9239, 2.317), (0.3759, -0.9076, 2.473), (0.5556, -0.8315, 2.317), (0.3827, -0.9239, 2.384e-07), (0.5556, -0.8315, 2.384e-07), (0.7071, -0.7071, 2.384e-07), (0.8315, -0.5556, 2.384e-07), (0.7071, -0.7071, 2.317), (0.6946, -0.6946, 2.473), (0.8315, -0.5556, 2.317), (0.8168, -0.5458, 2.473), (0.9239, -0.3827, 2.317), (0.9076, -0.3759, 2.473), (0.9808, -0.1951, 2.317), (0.9239, -0.3827, 2.384e-07), (0.9808, -0.1951, 2.384e-07), (1.0, -5.96e-08, 2.384e-07), (0.9808, 0.1951, 2.384e-07), (1.0, -5.96e-08, 2.317), (0.9824, -5.96e-08, 2.473), (0.9808, 0.1951, 2.317), (0.9635, 0.1916, 2.473), (0.9239, 0.3827, 2.317), (0.9076, 0.3759, 2.473), (0.8315, 0.5556, 2.317), (0.9239, 0.3827, 2.384e-07), (0.8315, 0.5556, 2.384e-07), (0.7071, 0.7071, 2.384e-07), (0.5556, 0.8315, 2.384e-07), (0.7071, 0.7071, 2.317), (0.6946, 0.6946, 2.473), (0.5556, 0.8315, 2.317), (0.5458, 0.8168, 2.473), (0.3827, 0.9239, 2.317), (0.3759, 0.9076, 2.473), (0.1951, 0.9808, 2.317), (0.3827, 0.9239, 2.384e-07), (0.1951, 0.9808, 2.384e-07), (-1.192e-07, 1.0, 2.384e-07), (-0.1951, 0.9808, 2.384e-07), (-1.192e-07, 1.0, 2.317), (-1.192e-07, 0.9824, 2.473), (-0.1951, 0.9808, 2.317), (-0.1916, 0.9635, 2.473), (-0.3827, 0.9239, 2.317), (-0.3759, 0.9076, 2.473), (-0.5556, 0.8315, 2.317), (-0.3827, 0.9239, 2.384e-07), (-0.5556, 0.8315, 2.384e-07), (-0.7071, 0.7071, 2.384e-07), (-0.8315, 0.5556, 2.384e-07), (-0.7071, 0.7071, 2.317), (-0.6946, 0.6946, 2.473), (-0.8315, 0.5556, 2.317), (-0.8168, 0.5458, 2.473), (-0.9239, 0.3827, 2.317), (-0.9076, 0.3759, 2.473), (-0.9239, 0.3827, 2.384e-07), (-0.9635, 0.1916, 2.473), (-0.8595, 0.356, 2.621), (-0.9125, 0.1815, 2.621), (-0.7821, 0.324, 2.753), (-0.7736, 0.5169, 2.621), (-0.7039, 0.4703, 2.753), (-0.6579, 0.6579, 2.621), (-0.5986, 0.5986, 2.753), (-0.5169, 0.7736, 2.621), (-0.5458, 0.8168, 2.473), (-0.4703, 0.7039, 2.753), (-0.356, 0.8595, 2.621), (-0.324, 0.7821, 2.753), (-0.1815, 0.9125, 2.621), (-0.1652, 0.8303, 2.753), (-5.96e-08, 0.9303, 2.621), (-5.96e-08, 0.8465, 2.753), (0.1815, 0.9125, 2.621), (0.1916, 0.9635, 2.473), (0.1652, 0.8303, 2.753), (0.356, 0.8595, 2.621), (0.324, 0.7821, 2.753), (0.5169, 0.7736, 2.621), (0.4703, 0.7039, 2.753), (0.6579, 0.6579, 2.621), (0.5986, 0.5986, 2.753), (0.7736, 0.5169, 2.621), (0.8168, 0.5458, 2.473), (0.7039, 0.4703, 2.753), (0.8595, 0.356, 2.621), (0.7821, 0.324, 2.753), (0.9125, 0.1815, 2.621), (0.8303, 0.1652, 2.753), (0.9303, -5.96e-08, 2.621), (0.8465, -5.96e-08, 2.753), (0.9125, -0.1815, 2.621), (0.9635, -0.1916, 2.473), (0.8303, -0.1652, 2.753), (0.8595, -0.356, 2.621), (0.7821, -0.324, 2.753), (0.7736, -0.5169, 2.621), (0.7039, -0.4703, 2.753), (0.6579, -0.6579, 2.621), (0.5986, -0.5986, 2.753), (0.5169, -0.7736, 2.621), (0.5458, -0.8168, 2.473), (0.4703, -0.7039, 2.753), (0.356, -0.8595, 2.621), (0.324, -0.7821, 2.753), (0.1815, -0.9125, 2.621), (0.1652, -0.8303, 2.753), (0.0, -0.9303, 2.621), (0.0, -0.8465, 2.753), (-0.1815, -0.9125, 2.621), (-0.1916, -0.9635, 2.473), (-0.1652, -0.8303, 2.753), (-0.356, -0.8595, 2.621), (-0.324, -0.7821, 2.753), (-0.5169, -0.7736, 2.621), (-0.4703, -0.7039, 2.753), (-0.6579, -0.6579, 2.621), (-0.5986, -0.5986, 2.753), (-0.7736, -0.5169, 2.621), (-0.8168, -0.5458, 2.473), (-0.7039, -0.4703, 2.753), (-0.8595, -0.356, 2.621), (-0.7821, -0.324, 2.753), (-0.9125, -0.1815, 2.621), (-0.8303, -0.1652, 2.753), (-0.9303, -1.192e-07, 2.621), (-0.8465, -1.192e-07, 2.753), (-0.8303, 0.1652, 2.753), (-0.7352, -1.192e-07, 2.864), (-0.721, 0.1434, 2.864), (-0.6018, -1.192e-07, 2.948), (-0.721, -0.1434, 2.864), (-0.6792, -0.2813, 2.864), (-0.5902, -0.1174, 2.948), (-0.556, -0.2303, 2.948), (-0.4444, -0.0884, 2.999), (-0.4186, -0.1734, 2.999), (-0.2909, -0.05787, 3.017), (-0.4531, -8.941e-08, 2.999), (-0.4444, 0.0884, 2.999), (-0.2966, -8.941e-08, 3.017), (-0.2909, 0.05787, 3.017), (-0.274, 0.1135, 3.017), (-0.4186, 0.1734, 2.999), (-0.2466, 0.1648, 3.017), (-0.3768, 0.2517, 2.999), (-0.2097, 0.2097, 3.017), (-0.3204, 0.3204, 2.999), (-0.1648, 0.2466, 3.017), (-0.2517, 0.3768, 2.999), (-0.1135, 0.274, 3.017), (-0.1734, 0.4186, 2.999), (-0.05787, 0.2909, 3.017), (-0.0884, 0.4444, 2.999), (-5.96e-08, 0.2966, 3.017), (-5.96e-08, 0.4531, 2.999), (0.05787, 0.2909, 3.017), (0.0884, 0.4444, 2.999), (0.1135, 0.274, 3.017), (0.1734, 0.4186, 2.999), (0.1648, 0.2466, 3.017), (0.2517, 0.3768, 2.999), (0.2097, 0.2097, 3.017), (0.3204, 0.3204, 2.999), (0.2466, 0.1648, 3.017), (0.3768, 0.2517, 2.999), (0.274, 0.1135, 3.017), (0.4186, 0.1734, 2.999), (0.2909, 0.05787, 3.017), (0.4444, 0.0884, 2.999), (0.2966, -8.941e-08, 3.017), (0.4531, -5.96e-08, 2.999), (0.2909, -0.05787, 3.017), (0.4444, -0.0884, 2.999), (0.274, -0.1135, 3.017), (0.4186, -0.1734, 2.999), (0.2466, -0.1648, 3.017), (0.3768, -0.2517, 2.999), (0.2097, -0.2097, 3.017), (0.3204, -0.3204, 2.999), (0.1648, -0.2466, 3.017), (0.2517, -0.3768, 2.999), (0.1135, -0.274, 3.017), (0.1734, -0.4186, 2.999), (0.05787, -0.2909, 3.017), (0.0884, -0.4444, 2.999), (-2.98e-08, -0.2966, 3.017), (-2.98e-08, -0.4531, 2.999), (-0.05787, -0.2909, 3.017), (-0.0884, -0.4444, 2.999), (-0.1135, -0.274, 3.017), (-0.1734, -0.4186, 2.999), (-0.1648, -0.2466, 3.017), (-0.2517, -0.3768, 2.999), (-0.2097, -0.2097, 3.017), (-0.3204, -0.3204, 2.999), (-0.2466, -0.1648, 3.017), (-0.3768, -0.2517, 2.999), (-0.274, -0.1135, 3.017), (-0.5004, -0.3343, 2.948), (-0.6113, -0.4084, 2.864), (-0.4255, -0.4255, 2.948), (-0.5198, -0.5198, 2.864), (-0.3343, -0.5004, 2.948), (-0.4084, -0.6113, 2.864), (-0.2303, -0.556, 2.948), (-0.2813, -0.6792, 2.864), (-0.1174, -0.5902, 2.948), (-0.1434, -0.721, 2.864), (0.0, -0.6018, 2.948), (0.0, -0.7352, 2.864), (0.1174, -0.5902, 2.948), (0.1434, -0.721, 2.864), (0.2303, -0.556, 2.948), (0.2813, -0.6792, 2.864), (0.3343, -0.5004, 2.948), (0.4084, -0.6113, 2.864), (0.4255, -0.4255, 2.948), (0.5198, -0.5198, 2.864), (0.5004, -0.3343, 2.948), (0.6113, -0.4084, 2.864), (0.556, -0.2303, 2.948), (0.6792, -0.2813, 2.864), (0.5902, -0.1174, 2.948), (0.721, -0.1434, 2.864), (0.6018, -5.96e-08, 2.948), (0.7352, -5.96e-08, 2.864), (0.5902, 0.1174, 2.948), (0.721, 0.1434, 2.864), (0.556, 0.2303, 2.948), (0.6792, 0.2813, 2.864), (0.5004, 0.3343, 2.948), (0.6113, 0.4084, 2.864), (0.4255, 0.4255, 2.948), (0.5198, 0.5198, 2.864), (0.3343, 0.5004, 2.948), (0.4084, 0.6113, 2.864), (0.2303, 0.556, 2.948), (0.2813, 0.6792, 2.864), (0.1174, 0.5902, 2.948), (0.1434, 0.721, 2.864), (-5.96e-08, 0.6018, 2.948), (-5.96e-08, 0.7352, 2.864), (-0.1174, 0.5902, 2.948), (-0.1434, 0.721, 2.864), (-0.2303, 0.556, 2.948), (-0.2813, 0.6792, 2.864), (-0.3343, 0.5004, 2.948), (-0.4084, 0.6113, 2.864), (-0.4255, 0.4255, 2.948), (-0.5198, 0.5198, 2.864), (-0.5004, 0.3343, 2.948), (-0.6113, 0.4084, 2.864), (-0.556, 0.2303, 2.948), (-0.6792, 0.2813, 2.864), (-0.5902, 0.1174, 2.948), (-3.073e-08, -8.382e-08, 3.017), (-1.0, -1.192e-07, 2.117), (-0.9808, -0.1951, 2.117), (-0.9239, -0.3827, 2.117), (-0.8315, -0.5556, 2.117), (-0.7071, -0.7071, 2.117), (-0.5556, -0.8315, 2.117), (-0.3827, -0.9239, 2.117), (-0.1951, -0.9808, 2.117), (0.0, -1.0, 2.117), (0.1951, -0.9808, 2.117), (0.3827, -0.9239, 2.117), (0.5556, -0.8315, 2.117), (0.7071, -0.7071, 2.117), (0.8315, -0.5556, 2.117), (0.9239, -0.3827, 2.117), (0.9808, -0.1951, 2.117), (1.0, -5.96e-08, 2.117), (0.9808, 0.1951, 2.117), (0.9239, 0.3827, 2.117), (0.8315, 0.5556, 2.117), (0.7071, 0.7071, 2.117), (0.5556, 0.8315, 2.117), (0.3827, 0.9239, 2.117), (0.1951, 0.9808, 2.117), (-1.192e-07, 1.0, 2.117), (-0.1951, 0.9808, 2.117), (-0.3827, 0.9239, 2.117), (-0.5556, 0.8315, 2.117), (-0.7071, 0.7071, 2.117), (-0.8315, 0.5556, 2.117), (-0.9239, 0.3827, 2.117), (-0.9808, 0.1951, 2.117)], [], [(289, 3, 4, 320), (290, 6, 3, 289), (4, 3, 5, 88), (3, 6, 7, 5), (6, 8, 9, 7), (291, 8, 6, 290), (8, 10, 151, 9), (292, 10, 8, 291), (293, 15, 10, 292), (294, 17, 15, 293), (10, 15, 16, 151), (15, 17, 18, 16), (17, 19, 20, 18), (295, 19, 17, 294), (19, 21, 142, 20), (296, 21, 19, 295), (297, 26, 21, 296), (298, 28, 26, 297), (21, 26, 27, 142), (26, 28, 29, 27), (28, 30, 31, 29), (299, 30, 28, 298), (30, 32, 133, 31), (300, 32, 30, 299), (301, 37, 32, 300), (302, 39, 37, 301), (32, 37, 38, 133), (37, 39, 40, 38), (39, 41, 42, 40), (303, 41, 39, 302), (41, 43, 124, 42), (304, 43, 41, 303), (305, 48, 43, 304), (306, 50, 48, 305), (43, 48, 49, 124), (48, 50, 51, 49), (50, 52, 53, 51), (307, 52, 50, 306), (52, 54, 115, 53), (308, 54, 52, 307), (309, 59, 54, 308), (310, 61, 59, 309), (54, 59, 60, 115), (59, 61, 62, 60), (61, 63, 64, 62), (311, 63, 61, 310), (63, 65, 106, 64), (312, 65, 63, 311), (313, 70, 65, 312), (314, 72, 70, 313), (65, 70, 71, 106), (70, 72, 73, 71), (72, 74, 75, 73), (315, 74, 72, 314), (74, 76, 97, 75), (316, 76, 74, 315), (317, 81, 76, 316), (318, 83, 81, 317), (76, 81, 82, 97), (81, 83, 84, 82), (83, 85, 86, 84), (319, 85, 83, 318), (85, 4, 88, 86), (320, 4, 85, 319), (86, 88, 90, 89), (84, 86, 89, 92), (89, 90, 159, 91), (92, 89, 91, 93), (82, 84, 92, 94), (94, 92, 93, 95), (97, 82, 94, 96), (96, 94, 95, 98), (75, 97, 96, 99), (99, 96, 98, 100), (73, 75, 99, 101), (101, 99, 100, 102), (71, 73, 101, 103), (103, 101, 102, 104), (106, 71, 103, 105), (105, 103, 104, 107), (64, 106, 105, 108), (108, 105, 107, 109), (62, 64, 108, 110), (110, 108, 109, 111), (60, 62, 110, 112), (112, 110, 111, 113), (115, 60, 112, 114), (114, 112, 113, 116), (53, 115, 114, 117), (117, 114, 116, 118), (51, 53, 117, 119), (119, 117, 118, 120), (49, 51, 119, 121), (121, 119, 120, 122), (124, 49, 121, 123), (123, 121, 122, 125), (42, 124, 123, 126), (126, 123, 125, 127), (40, 42, 126, 128), (128, 126, 127, 129), (38, 40, 128, 130), (130, 128, 129, 131), (133, 38, 130, 132), (132, 130, 131, 134), (31, 133, 132, 135), (135, 132, 134, 136), (29, 31, 135, 137), (137, 135, 136, 138), (27, 29, 137, 139), (139, 137, 138, 140), (142, 27, 139, 141), (141, 139, 140, 143), (20, 142, 141, 144), (144, 141, 143, 145), (18, 20, 144, 146), (146, 144, 145, 147), (16, 18, 146, 148), (148, 146, 147, 149), (151, 16, 148, 150), (150, 148, 149, 152), (9, 151, 150, 153), (153, 150, 152, 154), (7, 9, 153, 155), (155, 153, 154, 156), (5, 7, 155, 157), (157, 155, 156, 158), (88, 5, 157, 90), (90, 157, 158, 159), (159, 158, 160, 161), (158, 156, 163, 160), (161, 160, 162, 287), (160, 163, 165, 162), (156, 154, 164, 163), (163, 164, 166, 165), (165, 166, 168, 167), (162, 165, 167, 170), (167, 168, 230, 169), (170, 167, 169, 172), (287, 162, 170, 171), (171, 170, 172, 173), (175, 171, 173, 174), (177, 175, 174, 176), (179, 177, 176, 178), (181, 179, 178, 180), (183, 181, 180, 182), (185, 183, 182, 184), (187, 185, 184, 186), (189, 187, 186, 188), (191, 189, 188, 190), (193, 191, 190, 192), (195, 193, 192, 194), (197, 195, 194, 196), (199, 197, 196, 198), (201, 199, 198, 200), (203, 201, 200, 202), (205, 203, 202, 204), (207, 205, 204, 206), (209, 207, 206, 208), (211, 209, 208, 210), (213, 211, 210, 212), (215, 213, 212, 214), (217, 215, 214, 216), (219, 217, 216, 218), (221, 219, 218, 220), (223, 221, 220, 222), (225, 223, 222, 224), (227, 225, 224, 226), (229, 227, 226, 228), (168, 229, 228, 230), (166, 231, 229, 168), (231, 233, 227, 229), (164, 232, 231, 166), (232, 234, 233, 231), (234, 236, 235, 233), (233, 235, 225, 227), (236, 238, 237, 235), (235, 237, 223, 225), (238, 240, 239, 237), (237, 239, 221, 223), (240, 242, 241, 239), (239, 241, 219, 221), (242, 244, 243, 241), (241, 243, 217, 219), (244, 246, 245, 243), (243, 245, 215, 217), (246, 248, 247, 245), (245, 247, 213, 215), (248, 250, 249, 247), (247, 249, 211, 213), (250, 252, 251, 249), (249, 251, 209, 211), (252, 254, 253, 251), (251, 253, 207, 209), (254, 256, 255, 253), (253, 255, 205, 207), (256, 258, 257, 255), (255, 257, 203, 205), (258, 260, 259, 257), (257, 259, 201, 203), (260, 262, 261, 259), (259, 261, 199, 201), (262, 264, 263, 261), (261, 263, 197, 199), (264, 266, 265, 263), (263, 265, 195, 197), (266, 268, 267, 265), (265, 267, 193, 195), (268, 270, 269, 267), (267, 269, 191, 193), (270, 272, 271, 269), (269, 271, 189, 191), (272, 274, 273, 271), (271, 273, 187, 189), (274, 276, 275, 273), (273, 275, 185, 187), (276, 278, 277, 275), (275, 277, 183, 185), (278, 280, 279, 277), (277, 279, 181, 183), (280, 282, 281, 279), (279, 281, 179, 181), (282, 284, 283, 281), (281, 283, 177, 179), (284, 286, 285, 283), (283, 285, 175, 177), (286, 161, 287, 285), (285, 287, 171, 175), (93, 91, 286, 284), (91, 159, 161, 286), (95, 93, 284, 282), (98, 95, 282, 280), (100, 98, 280, 278), (102, 100, 278, 276), (104, 102, 276, 274), (107, 104, 274, 272), (109, 107, 272, 270), (111, 109, 270, 268), (113, 111, 268, 266), (116, 113, 266, 264), (118, 116, 264, 262), (120, 118, 262, 260), (122, 120, 260, 258), (125, 122, 258, 256), (127, 125, 256, 254), (129, 127, 254, 252), (131, 129, 252, 250), (134, 131, 250, 248), (136, 134, 248, 246), (138, 136, 246, 244), (140, 138, 244, 242), (143, 140, 242, 240), (145, 143, 240, 238), (147, 145, 238, 236), (149, 147, 236, 234), (152, 149, 234, 232), (154, 152, 232, 164), (194, 192, 288), (208, 206, 288), (222, 220, 288), (182, 180, 288), (196, 194, 288), (210, 208, 288), (224, 222, 288), (184, 182, 288), (173, 172, 288), (198, 196, 288), (212, 210, 288), (172, 169, 288), (226, 224, 288), (186, 184, 288), (200, 198, 288), (214, 212, 288), (174, 173, 288), (228, 226, 288), (188, 186, 288), (202, 200, 288), (216, 214, 288), (176, 174, 288), (230, 228, 288), (190, 188, 288), (204, 202, 288), (218, 216, 288), (178, 176, 288), (169, 230, 288), (192, 190, 288), (206, 204, 288), (220, 218, 288), (180, 178, 288), (1, 320, 319, 87), (87, 319, 318, 80), (80, 318, 317, 79), (79, 317, 316, 78), (78, 316, 315, 77), (77, 315, 314, 69), (69, 314, 313, 68), (68, 313, 312, 67), (67, 312, 311, 66), (66, 311, 310, 58), (58, 310, 309, 57), (57, 309, 308, 56), (56, 308, 307, 55), (55, 307, 306, 47), (47, 306, 305, 46), (46, 305, 304, 45), (45, 304, 303, 44), (44, 303, 302, 36), (36, 302, 301, 35), (35, 301, 300, 34), (34, 300, 299, 33), (33, 299, 298, 25), (25, 298, 297, 24), (24, 297, 296, 23), (23, 296, 295, 22), (22, 295, 294, 14), (14, 294, 293, 13), (13, 293, 292, 12), (12, 292, 291, 11), (11, 291, 290, 2), (2, 290, 289, 0), (0, 289, 320, 1)])
me_sphere_001.polygons.foreach_set('use_smooth', [True] * 320)
_uv = me_sphere_001.uv_layers.new(name='UVMap')
_uv.uv.foreach_set('vector', [0.3376, 0.0001024, 0.3694, 0.0001024, 0.3694, 0.03135, 0.3376, 0.03135, 0.3376, 0.9687, 0.3694, 0.9687, 0.3694, 0.9999, 0.3376, 0.9999, 0.521, 0.006732, 0.5612, 0.0001024, 0.5637, 0.03004, 0.5292, 0.03656, 0.5612, 0.0001024, 0.6018, 0.0002399, 0.5987, 0.03082, 0.5637, 0.03004, 0.6018, 0.0002399, 0.6422, 0.008014, 0.6331, 0.03796, 0.5987, 0.03082, 0.3376, 0.9374, 0.3694, 0.9374, 0.3694, 0.9687, 0.3376, 0.9687, 0.6422, 0.008014, 0.6814, 0.02402, 0.6657, 0.05209, 0.6331, 0.03796, 0.3376, 0.9062, 0.3694, 0.9062, 0.3694, 0.9374, 0.3376, 0.9374, 0.3376, 0.8749, 0.3694, 0.8749, 0.3694, 0.9062, 0.3376, 0.9062, 0.3376, 0.8437, 0.3694, 0.8437, 0.3694, 0.8749, 0.3376, 0.8749, 0.6814, 0.02402, 0.7156, 0.04912, 0.6948, 0.07246, 0.6657, 0.05209, 0.7156, 0.04912, 0.7431, 0.07959, 0.7191, 0.09802, 0.6948, 0.07246, 0.7431, 0.07959, 0.7652, 0.1141, 0.7373, 0.1279, 0.7191, 0.09802, 0.3376, 0.8124, 0.3694, 0.8124, 0.3694, 0.8437, 0.3376, 0.8437, 0.7652, 0.1141, 0.7789, 0.1526, 0.7497, 0.1602, 0.7373, 0.1279, 0.3376, 0.7812, 0.3694, 0.7812, 0.3694, 0.8124, 0.3376, 0.8124, 0.3376, 0.7499, 0.3694, 0.7499, 0.3694, 0.7812, 0.3376, 0.7812, 0.3376, 0.7187, 0.3694, 0.7187, 0.3694, 0.7499, 0.3376, 0.7499, 0.7789, 0.1526, 0.7849, 0.1917, 0.7556, 0.194, 0.7497, 0.1602, 0.7849, 0.1917, 0.7849, 0.2313, 0.755, 0.2282, 0.7556, 0.194, 0.7849, 0.2313, 0.7773, 0.2712, 0.7478, 0.262, 0.755, 0.2282, 0.3376, 0.6875, 0.3694, 0.6875, 0.3694, 0.7187, 0.3376, 0.7187, 0.7773, 0.2712, 0.7608, 0.3084, 0.7347, 0.294, 0.7478, 0.262, 0.3376, 0.6562, 0.3694, 0.6562, 0.3694, 0.6875, 0.3376, 0.6875, 0.3376, 0.625, 0.3694, 0.625, 0.3694, 0.6562, 0.3376, 0.6562, 0.3376, 0.5937, 0.3694, 0.5937, 0.3694, 0.625, 0.3376, 0.625, 0.7608, 0.3084, 0.7384, 0.3418, 0.715, 0.3226, 0.7347, 0.294, 0.7384, 0.3418, 0.7099, 0.3704, 0.6903, 0.3468, 0.715, 0.3226, 0.7099, 0.3704, 0.6761, 0.3935, 0.6615, 0.366, 0.6903, 0.3468, 0.3376, 0.5625, 0.3694, 0.5625, 0.3694, 0.5937, 0.3376, 0.5937, 0.6761, 0.3935, 0.6381, 0.4084, 0.6294, 0.3796, 0.6615, 0.366, 0.3376, 0.5312, 0.3694, 0.5312, 0.3694, 0.5625, 0.3376, 0.5625, 0.3376, 0.5, 0.3694, 0.5, 0.3694, 0.5312, 0.3376, 0.5312, 0.3376, 0.4688, 0.3694, 0.4688, 0.3694, 0.5, 0.3376, 0.5, 0.6381, 0.4084, 0.5985, 0.4167, 0.5952, 0.3863, 0.6294, 0.3796, 0.5985, 0.4167, 0.5573, 0.4173, 0.5601, 0.3863, 0.5952, 0.3863, 0.5573, 0.4173, 0.5162, 0.4096, 0.5256, 0.3792, 0.5601, 0.3863, 0.3376, 0.4375, 0.3694, 0.4375, 0.3694, 0.4688, 0.3376, 0.4688, 0.5162, 0.4096, 0.4782, 0.3926, 0.4929, 0.3659, 0.5256, 0.3792, 0.3376, 0.4063, 0.3694, 0.4063, 0.3694, 0.4375, 0.3376, 0.4375, 0.3376, 0.375, 0.3694, 0.375, 0.3694, 0.4063, 0.3376, 0.4063, 0.3376, 0.3438, 0.3694, 0.3438, 0.3694, 0.375, 0.3376, 0.375, 0.4782, 0.3926, 0.4441, 0.3697, 0.4637, 0.346, 0.4929, 0.3659, 0.4441, 0.3697, 0.415, 0.3404, 0.4391, 0.3207, 0.4637, 0.346, 0.415, 0.3404, 0.3918, 0.3057, 0.42, 0.2911, 0.4391, 0.3207, 0.3376, 0.3125, 0.3694, 0.3125, 0.3694, 0.3438, 0.3376, 0.3438, 0.3918, 0.3057, 0.3772, 0.2668, 0.4066, 0.2585, 0.42, 0.2911, 0.3376, 0.2813, 0.3694, 0.2813, 0.3694, 0.3125, 0.3376, 0.3125, 0.3376, 0.2501, 0.3694, 0.2501, 0.3694, 0.2813, 0.3376, 0.2813, 0.3376, 0.2188, 0.3694, 0.2188, 0.3694, 0.2501, 0.3376, 0.2501, 0.3772, 0.2668, 0.3696, 0.2263, 0.4008, 0.2238, 0.4066, 0.2585, 0.3696, 0.2263, 0.371, 0.1855, 0.4009, 0.1889, 0.4008, 0.2238, 0.371, 0.1855, 0.379, 0.1458, 0.4082, 0.1548, 0.4009, 0.1889, 0.3376, 0.1876, 0.3694, 0.1876, 0.3694, 0.2188, 0.3376, 0.2188, 0.379, 0.1458, 0.3948, 0.108, 0.4219, 0.1225, 0.4082, 0.1548, 0.3376, 0.1563, 0.3694, 0.1563, 0.3694, 0.1876, 0.3376, 0.1876, 0.3376, 0.1251, 0.3694, 0.1251, 0.3694, 0.1563, 0.3376, 0.1563, 0.3376, 0.09383, 0.3694, 0.09383, 0.3694, 0.1251, 0.3376, 0.1251, 0.3948, 0.108, 0.4177, 0.07381, 0.4417, 0.09349, 0.4219, 0.1225, 0.4177, 0.07381, 0.447, 0.04459, 0.4668, 0.06881, 0.4417, 0.09349, 0.447, 0.04459, 0.4819, 0.02135, 0.4965, 0.04975, 0.4668, 0.06881, 0.3376, 0.06259, 0.3694, 0.06259, 0.3694, 0.09383, 0.3376, 0.09383, 0.4819, 0.02135, 0.521, 0.006732, 0.5292, 0.03656, 0.4965, 0.04975, 0.3376, 0.03135, 0.3694, 0.03135, 0.3694, 0.06259, 0.3376, 0.06259, 0.4965, 0.04975, 0.5292, 0.03656, 0.5367, 0.0627, 0.5088, 0.07357, 0.4668, 0.06881, 0.4965, 0.04975, 0.5088, 0.07357, 0.4838, 0.09009, 0.5088, 0.07357, 0.5367, 0.0627, 0.5434, 0.08649, 0.5203, 0.09582, 0.4838, 0.09009, 0.5088, 0.07357, 0.5203, 0.09582, 0.4994, 0.1093, 0.4417, 0.09349, 0.4668, 0.06881, 0.4838, 0.09009, 0.4625, 0.111, 0.4625, 0.111, 0.4838, 0.09009, 0.4994, 0.1093, 0.4815, 0.1267, 0.4219, 0.1225, 0.4417, 0.09349, 0.4625, 0.111, 0.4458, 0.1357, 0.4458, 0.1357, 0.4625, 0.111, 0.4815, 0.1267, 0.4674, 0.1473, 0.4082, 0.1548, 0.4219, 0.1225, 0.4458, 0.1357, 0.4343, 0.163, 0.4343, 0.163, 0.4458, 0.1357, 0.4674, 0.1473, 0.4576, 0.1702, 0.4009, 0.1889, 0.4082, 0.1548, 0.4343, 0.163, 0.428, 0.1919, 0.428, 0.1919, 0.4343, 0.163, 0.4576, 0.1702, 0.4523, 0.1946, 0.4008, 0.2238, 0.4009, 0.1889, 0.428, 0.1919, 0.4274, 0.2216, 0.4274, 0.2216, 0.428, 0.1919, 0.4523, 0.1946, 0.4521, 0.2196, 0.4066, 0.2585, 0.4008, 0.2238, 0.4274, 0.2216, 0.4331, 0.2508, 0.4331, 0.2508, 0.4274, 0.2216, 0.4521, 0.2196, 0.4568, 0.244, 0.42, 0.2911, 0.4066, 0.2585, 0.4331, 0.2508, 0.4441, 0.2785, 0.4441, 0.2785, 0.4331, 0.2508, 0.4568, 0.244, 0.4658, 0.2673, 0.4391, 0.3207, 0.42, 0.2911, 0.4441, 0.2785, 0.4602, 0.3037, 0.4602, 0.3037, 0.4441, 0.2785, 0.4658, 0.2673, 0.4796, 0.2882, 0.4637, 0.346, 0.4391, 0.3207, 0.4602, 0.3037, 0.4813, 0.3248, 0.4813, 0.3248, 0.4602, 0.3037, 0.4796, 0.2882, 0.4971, 0.3059, 0.4929, 0.3659, 0.4637, 0.346, 0.4813, 0.3248, 0.5059, 0.3417, 0.5059, 0.3417, 0.4813, 0.3248, 0.4971, 0.3059, 0.5178, 0.3199, 0.5256, 0.3792, 0.4929, 0.3659, 0.5059, 0.3417, 0.5334, 0.3532, 0.5334, 0.3532, 0.5059, 0.3417, 0.5178, 0.3199, 0.5407, 0.3298, 0.5601, 0.3863, 0.5256, 0.3792, 0.5334, 0.3532, 0.5626, 0.3592, 0.5626, 0.3592, 0.5334, 0.3532, 0.5407, 0.3298, 0.5652, 0.3347, 0.5952, 0.3863, 0.5601, 0.3863, 0.5626, 0.3592, 0.5924, 0.3594, 0.5924, 0.3594, 0.5626, 0.3592, 0.5652, 0.3347, 0.5901, 0.3347, 0.6294, 0.3796, 0.5952, 0.3863, 0.5924, 0.3594, 0.6215, 0.3537, 0.6215, 0.3537, 0.5924, 0.3594, 0.5901, 0.3347, 0.6144, 0.3302, 0.6615, 0.366, 0.6294, 0.3796, 0.6215, 0.3537, 0.6488, 0.3424, 0.6488, 0.3424, 0.6215, 0.3537, 0.6144, 0.3302, 0.6374, 0.3209, 0.6903, 0.3468, 0.6615, 0.366, 0.6488, 0.3424, 0.6735, 0.3262, 0.6735, 0.3262, 0.6488, 0.3424, 0.6374, 0.3209, 0.6581, 0.3073, 0.715, 0.3226, 0.6903, 0.3468, 0.6735, 0.3262, 0.6944, 0.3054, 0.6944, 0.3054, 0.6735, 0.3262, 0.6581, 0.3073, 0.6756, 0.2898, 0.7347, 0.294, 0.715, 0.3226, 0.6944, 0.3054, 0.7108, 0.281, 0.7108, 0.281, 0.6944, 0.3054, 0.6756, 0.2898, 0.6894, 0.2695, 0.7478, 0.262, 0.7347, 0.294, 0.7108, 0.281, 0.7223, 0.2541, 0.7223, 0.2541, 0.7108, 0.281, 0.6894, 0.2695, 0.6992, 0.2469, 0.755, 0.2282, 0.7478, 0.262, 0.7223, 0.2541, 0.7285, 0.2254, 0.7285, 0.2254, 0.7223, 0.2541, 0.6992, 0.2469, 0.7044, 0.2227, 0.7556, 0.194, 0.755, 0.2282, 0.7285, 0.2254, 0.7292, 0.1961, 0.7292, 0.1961, 0.7285, 0.2254, 0.7044, 0.2227, 0.705, 0.198, 0.7497, 0.1602, 0.7556, 0.194, 0.7292, 0.1961, 0.7239, 0.1672, 0.7239, 0.1672, 0.7292, 0.1961, 0.705, 0.198, 0.7004, 0.1737, 0.7373, 0.1279, 0.7497, 0.1602, 0.7239, 0.1672, 0.7132, 0.1396, 0.7132, 0.1396, 0.7239, 0.1672, 0.7004, 0.1737, 0.6913, 0.1507, 0.7191, 0.09802, 0.7373, 0.1279, 0.7132, 0.1396, 0.6974, 0.1146, 0.6974, 0.1146, 0.7132, 0.1396, 0.6913, 0.1507, 0.6781, 0.1297, 0.6948, 0.07246, 0.7191, 0.09802, 0.6974, 0.1146, 0.6768, 0.09306, 0.6768, 0.09306, 0.6974, 0.1146, 0.6781, 0.1297, 0.6607, 0.1119, 0.6657, 0.05209, 0.6948, 0.07246, 0.6768, 0.09306, 0.6522, 0.07616, 0.6522, 0.07616, 0.6768, 0.09306, 0.6607, 0.1119, 0.6403, 0.09765, 0.6331, 0.03796, 0.6657, 0.05209, 0.6522, 0.07616, 0.6249, 0.06405, 0.6249, 0.06405, 0.6522, 0.07616, 0.6403, 0.09765, 0.6175, 0.08754, 0.5987, 0.03082, 0.6331, 0.03796, 0.6249, 0.06405, 0.5957, 0.05766, 0.5957, 0.05766, 0.6249, 0.06405, 0.6175, 0.08754, 0.593, 0.08212, 0.5637, 0.03004, 0.5987, 0.03082, 0.5957, 0.05766, 0.566, 0.05748, 0.566, 0.05748, 0.5957, 0.05766, 0.593, 0.08212, 0.568, 0.08192, 0.5292, 0.03656, 0.5637, 0.03004, 0.566, 0.05748, 0.5367, 0.0627, 0.5367, 0.0627, 0.566, 0.05748, 0.568, 0.08192, 0.5434, 0.08649, 0.5434, 0.08649, 0.568, 0.08192, 0.57, 0.1048, 0.5499, 0.1085, 0.568, 0.08192, 0.593, 0.08212, 0.5905, 0.1051, 0.57, 0.1048, 0.5499, 0.1085, 0.57, 0.1048, 0.5718, 0.1266, 0.556, 0.1296, 0.57, 0.1048, 0.5905, 0.1051, 0.588, 0.1269, 0.5718, 0.1266, 0.593, 0.08212, 0.6175, 0.08754, 0.6104, 0.1095, 0.5905, 0.1051, 0.5905, 0.1051, 0.6104, 0.1095, 0.6038, 0.1303, 0.588, 0.1269, 0.588, 0.1269, 0.6038, 0.1303, 0.5973, 0.1506, 0.5856, 0.1481, 0.5718, 0.1266, 0.588, 0.1269, 0.5856, 0.1481, 0.5736, 0.1479, 0.5856, 0.1481, 0.5973, 0.1506, 0.5908, 0.1707, 0.5832, 0.1691, 0.5736, 0.1479, 0.5856, 0.1481, 0.5832, 0.1691, 0.5754, 0.169, 0.556, 0.1296, 0.5718, 0.1266, 0.5736, 0.1479, 0.5619, 0.15, 0.5619, 0.15, 0.5736, 0.1479, 0.5754, 0.169, 0.5677, 0.1704, 0.5508, 0.1545, 0.5619, 0.15, 0.5677, 0.1704, 0.5605, 0.1733, 0.5407, 0.161, 0.5508, 0.1545, 0.5605, 0.1733, 0.5539, 0.1775, 0.5321, 0.1693, 0.5407, 0.161, 0.5539, 0.1775, 0.5483, 0.183, 0.5253, 0.1792, 0.5321, 0.1693, 0.5483, 0.183, 0.5439, 0.1894, 0.5206, 0.1902, 0.5253, 0.1792, 0.5439, 0.1894, 0.5408, 0.1966, 0.5181, 0.2019, 0.5206, 0.1902, 0.5408, 0.1966, 0.5392, 0.2042, 0.518, 0.2138, 0.5181, 0.2019, 0.5392, 0.2042, 0.5391, 0.212, 0.5202, 0.2256, 0.518, 0.2138, 0.5391, 0.212, 0.5405, 0.2197, 0.5247, 0.2367, 0.5202, 0.2256, 0.5405, 0.2197, 0.5434, 0.2269, 0.5312, 0.2467, 0.5247, 0.2367, 0.5434, 0.2269, 0.5477, 0.2335, 0.5396, 0.2552, 0.5312, 0.2467, 0.5477, 0.2335, 0.5531, 0.2391, 0.5494, 0.262, 0.5396, 0.2552, 0.5531, 0.2391, 0.5596, 0.2435, 0.5604, 0.2667, 0.5494, 0.262, 0.5596, 0.2435, 0.5667, 0.2465, 0.5721, 0.2691, 0.5604, 0.2667, 0.5667, 0.2465, 0.5744, 0.2481, 0.584, 0.2692, 0.5721, 0.2691, 0.5744, 0.2481, 0.5822, 0.2482, 0.5957, 0.267, 0.584, 0.2692, 0.5822, 0.2482, 0.5898, 0.2468, 0.6068, 0.2626, 0.5957, 0.267, 0.5898, 0.2468, 0.597, 0.2439, 0.6168, 0.2561, 0.6068, 0.2626, 0.597, 0.2439, 0.6036, 0.2397, 0.6253, 0.2478, 0.6168, 0.2561, 0.6036, 0.2397, 0.6091, 0.2342, 0.632, 0.238, 0.6253, 0.2478, 0.6091, 0.2342, 0.6135, 0.2278, 0.6367, 0.227, 0.632, 0.238, 0.6135, 0.2278, 0.6166, 0.2207, 0.6392, 0.2154, 0.6367, 0.227, 0.6166, 0.2207, 0.6182, 0.2131, 0.6393, 0.2035, 0.6392, 0.2154, 0.6182, 0.2131, 0.6183, 0.2053, 0.6372, 0.1918, 0.6393, 0.2035, 0.6183, 0.2053, 0.6169, 0.1976, 0.6328, 0.1807, 0.6372, 0.1918, 0.6169, 0.1976, 0.6141, 0.1904, 0.6264, 0.1707, 0.6328, 0.1807, 0.6141, 0.1904, 0.6098, 0.1838, 0.6181, 0.1621, 0.6264, 0.1707, 0.6098, 0.1838, 0.6044, 0.1782, 0.6083, 0.1553, 0.6181, 0.1621, 0.6044, 0.1782, 0.598, 0.1738, 0.5973, 0.1506, 0.6083, 0.1553, 0.598, 0.1738, 0.5908, 0.1707, 0.6038, 0.1303, 0.6186, 0.1367, 0.6083, 0.1553, 0.5973, 0.1506, 0.6186, 0.1367, 0.6319, 0.1459, 0.6181, 0.1621, 0.6083, 0.1553, 0.6104, 0.1095, 0.6292, 0.1176, 0.6186, 0.1367, 0.6038, 0.1303, 0.6292, 0.1176, 0.6459, 0.1293, 0.6319, 0.1459, 0.6186, 0.1367, 0.6459, 0.1293, 0.6601, 0.1439, 0.643, 0.1575, 0.6319, 0.1459, 0.6319, 0.1459, 0.643, 0.1575, 0.6264, 0.1707, 0.6181, 0.1621, 0.6601, 0.1439, 0.671, 0.1611, 0.6517, 0.171, 0.643, 0.1575, 0.643, 0.1575, 0.6517, 0.171, 0.6328, 0.1807, 0.6264, 0.1707, 0.671, 0.1611, 0.6786, 0.1799, 0.6576, 0.186, 0.6517, 0.171, 0.6517, 0.171, 0.6576, 0.186, 0.6372, 0.1918, 0.6328, 0.1807, 0.6786, 0.1799, 0.6822, 0.2, 0.6605, 0.2018, 0.6576, 0.186, 0.6576, 0.186, 0.6605, 0.2018, 0.6393, 0.2035, 0.6372, 0.1918, 0.6822, 0.2, 0.6818, 0.2202, 0.6603, 0.2178, 0.6605, 0.2018, 0.6605, 0.2018, 0.6603, 0.2178, 0.6392, 0.2154, 0.6393, 0.2035, 0.6818, 0.2202, 0.6775, 0.24, 0.6569, 0.2334, 0.6603, 0.2178, 0.6603, 0.2178, 0.6569, 0.2334, 0.6367, 0.227, 0.6392, 0.2154, 0.6775, 0.24, 0.6696, 0.2586, 0.6506, 0.2482, 0.6569, 0.2334, 0.6569, 0.2334, 0.6506, 0.2482, 0.632, 0.238, 0.6367, 0.227, 0.6696, 0.2586, 0.6581, 0.2753, 0.6415, 0.2614, 0.6506, 0.2482, 0.6506, 0.2482, 0.6415, 0.2614, 0.6253, 0.2478, 0.632, 0.238, 0.6581, 0.2753, 0.6438, 0.2896, 0.63, 0.2727, 0.6415, 0.2614, 0.6415, 0.2614, 0.63, 0.2727, 0.6168, 0.2561, 0.6253, 0.2478, 0.6438, 0.2896, 0.6267, 0.3006, 0.6166, 0.2814, 0.63, 0.2727, 0.63, 0.2727, 0.6166, 0.2814, 0.6068, 0.2626, 0.6168, 0.2561, 0.6267, 0.3006, 0.6079, 0.3084, 0.6017, 0.2874, 0.6166, 0.2814, 0.6166, 0.2814, 0.6017, 0.2874, 0.5957, 0.267, 0.6068, 0.2626, 0.6079, 0.3084, 0.5879, 0.3121, 0.5859, 0.2904, 0.6017, 0.2874, 0.6017, 0.2874, 0.5859, 0.2904, 0.584, 0.2692, 0.5957, 0.267, 0.5879, 0.3121, 0.5675, 0.312, 0.5698, 0.2903, 0.5859, 0.2904, 0.5859, 0.2904, 0.5698, 0.2903, 0.5721, 0.2691, 0.584, 0.2692, 0.5675, 0.312, 0.5475, 0.3078, 0.5541, 0.2869, 0.5698, 0.2903, 0.5698, 0.2903, 0.5541, 0.2869, 0.5604, 0.2667, 0.5721, 0.2691, 0.5475, 0.3078, 0.5288, 0.2997, 0.5392, 0.2807, 0.5541, 0.2869, 0.5541, 0.2869, 0.5392, 0.2807, 0.5494, 0.262, 0.5604, 0.2667, 0.5288, 0.2997, 0.5119, 0.2884, 0.5259, 0.2716, 0.5392, 0.2807, 0.5392, 0.2807, 0.5259, 0.2716, 0.5396, 0.2552, 0.5494, 0.262, 0.5119, 0.2884, 0.4975, 0.2738, 0.5146, 0.2601, 0.5259, 0.2716, 0.5259, 0.2716, 0.5146, 0.2601, 0.5312, 0.2467, 0.5396, 0.2552, 0.4975, 0.2738, 0.4862, 0.2567, 0.5057, 0.2466, 0.5146, 0.2601, 0.5146, 0.2601, 0.5057, 0.2466, 0.5247, 0.2367, 0.5312, 0.2467, 0.4862, 0.2567, 0.4787, 0.2376, 0.4997, 0.2315, 0.5057, 0.2466, 0.5057, 0.2466, 0.4997, 0.2315, 0.5202, 0.2256, 0.5247, 0.2367, 0.4787, 0.2376, 0.475, 0.2175, 0.4967, 0.2157, 0.4997, 0.2315, 0.4997, 0.2315, 0.4967, 0.2157, 0.518, 0.2138, 0.5202, 0.2256, 0.475, 0.2175, 0.4751, 0.1971, 0.4969, 0.1995, 0.4967, 0.2157, 0.4967, 0.2157, 0.4969, 0.1995, 0.5181, 0.2019, 0.518, 0.2138, 0.4751, 0.1971, 0.4794, 0.1771, 0.5003, 0.1837, 0.4969, 0.1995, 0.4969, 0.1995, 0.5003, 0.1837, 0.5206, 0.1902, 0.5181, 0.2019, 0.4794, 0.1771, 0.4875, 0.1583, 0.5066, 0.1689, 0.5003, 0.1837, 0.5003, 0.1837, 0.5066, 0.1689, 0.5253, 0.1792, 0.5206, 0.1902, 0.4875, 0.1583, 0.4991, 0.1415, 0.5158, 0.1556, 0.5066, 0.1689, 0.5066, 0.1689, 0.5158, 0.1556, 0.5321, 0.1693, 0.5253, 0.1792, 0.4991, 0.1415, 0.5137, 0.1272, 0.5274, 0.1443, 0.5158, 0.1556, 0.5158, 0.1556, 0.5274, 0.1443, 0.5407, 0.161, 0.5321, 0.1693, 0.5137, 0.1272, 0.5309, 0.1161, 0.541, 0.1355, 0.5274, 0.1443, 0.5274, 0.1443, 0.541, 0.1355, 0.5508, 0.1545, 0.5407, 0.161, 0.5309, 0.1161, 0.5499, 0.1085, 0.556, 0.1296, 0.541, 0.1355, 0.541, 0.1355, 0.556, 0.1296, 0.5619, 0.15, 0.5508, 0.1545, 0.4994, 0.1093, 0.5203, 0.09582, 0.5309, 0.1161, 0.5137, 0.1272, 0.5203, 0.09582, 0.5434, 0.08649, 0.5499, 0.1085, 0.5309, 0.1161, 0.4815, 0.1267, 0.4994, 0.1093, 0.5137, 0.1272, 0.4991, 0.1415, 0.4674, 0.1473, 0.4815, 0.1267, 0.4991, 0.1415, 0.4875, 0.1583, 0.4576, 0.1702, 0.4674, 0.1473, 0.4875, 0.1583, 0.4794, 0.1771, 0.4523, 0.1946, 0.4576, 0.1702, 0.4794, 0.1771, 0.4751, 0.1971, 0.4521, 0.2196, 0.4523, 0.1946, 0.4751, 0.1971, 0.475, 0.2175, 0.4568, 0.244, 0.4521, 0.2196, 0.475, 0.2175, 0.4787, 0.2376, 0.4658, 0.2673, 0.4568, 0.244, 0.4787, 0.2376, 0.4862, 0.2567, 0.4796, 0.2882, 0.4658, 0.2673, 0.4862, 0.2567, 0.4975, 0.2738, 0.4971, 0.3059, 0.4796, 0.2882, 0.4975, 0.2738, 0.5119, 0.2884, 0.5178, 0.3199, 0.4971, 0.3059, 0.5119, 0.2884, 0.5288, 0.2997, 0.5407, 0.3298, 0.5178, 0.3199, 0.5288, 0.2997, 0.5475, 0.3078, 0.5652, 0.3347, 0.5407, 0.3298, 0.5475, 0.3078, 0.5675, 0.312, 0.5901, 0.3347, 0.5652, 0.3347, 0.5675, 0.312, 0.5879, 0.3121, 0.6144, 0.3302, 0.5901, 0.3347, 0.5879, 0.3121, 0.6079, 0.3084, 0.6374, 0.3209, 0.6144, 0.3302, 0.6079, 0.3084, 0.6267, 0.3006, 0.6581, 0.3073, 0.6374, 0.3209, 0.6267, 0.3006, 0.6438, 0.2896, 0.6756, 0.2898, 0.6581, 0.3073, 0.6438, 0.2896, 0.6581, 0.2753, 0.6894, 0.2695, 0.6756, 0.2898, 0.6581, 0.2753, 0.6696, 0.2586, 0.6992, 0.2469, 0.6894, 0.2695, 0.6696, 0.2586, 0.6775, 0.24, 0.7044, 0.2227, 0.6992, 0.2469, 0.6775, 0.24, 0.6818, 0.2202, 0.705, 0.198, 0.7044, 0.2227, 0.6818, 0.2202, 0.6822, 0.2, 0.7004, 0.1737, 0.705, 0.198, 0.6822, 0.2, 0.6786, 0.1799, 0.6913, 0.1507, 0.7004, 0.1737, 0.6786, 0.1799, 0.671, 0.1611, 0.6781, 0.1297, 0.6913, 0.1507, 0.671, 0.1611, 0.6601, 0.1439, 0.6607, 0.1119, 0.6781, 0.1297, 0.6601, 0.1439, 0.6459, 0.1293, 0.6403, 0.09765, 0.6607, 0.1119, 0.6459, 0.1293, 0.6292, 0.1176, 0.6175, 0.08754, 0.6403, 0.09765, 0.6292, 0.1176, 0.6104, 0.1095, 0.5531, 0.2391, 0.5477, 0.2335, 0.5788, 0.2086, 0.6036, 0.2397, 0.597, 0.2439, 0.5788, 0.2086, 0.6141, 0.1904, 0.6169, 0.1976, 0.5788, 0.2086, 0.5408, 0.1966, 0.5439, 0.1894, 0.5788, 0.2086, 0.5596, 0.2435, 0.5531, 0.2391, 0.5788, 0.2086, 0.6091, 0.2342, 0.6036, 0.2397, 0.5788, 0.2086, 0.6098, 0.1838, 0.6141, 0.1904, 0.5788, 0.2086, 0.5392, 0.2042, 0.5408, 0.1966, 0.5788, 0.2086, 0.5677, 0.1704, 0.5754, 0.169, 0.5788, 0.2086, 0.5667, 0.2465, 0.5596, 0.2435, 0.5788, 0.2086, 0.6135, 0.2278, 0.6091, 0.2342, 0.5788, 0.2086, 0.5754, 0.169, 0.5832, 0.1691, 0.5788, 0.2086, 0.6044, 0.1782, 0.6098, 0.1838, 0.5788, 0.2086, 0.5391, 0.212, 0.5392, 0.2042, 0.5788, 0.2086, 0.5744, 0.2481, 0.5667, 0.2465, 0.5788, 0.2086, 0.6166, 0.2207, 0.6135, 0.2278, 0.5788, 0.2086, 0.5605, 0.1733, 0.5677, 0.1704, 0.5788, 0.2086, 0.598, 0.1738, 0.6044, 0.1782, 0.5788, 0.2086, 0.5405, 0.2197, 0.5391, 0.212, 0.5788, 0.2086, 0.5822, 0.2482, 0.5744, 0.2481, 0.5788, 0.2086, 0.6182, 0.2131, 0.6166, 0.2207, 0.5788, 0.2086, 0.5539, 0.1775, 0.5605, 0.1733, 0.5788, 0.2086, 0.5908, 0.1707, 0.598, 0.1738, 0.5788, 0.2086, 0.5434, 0.2269, 0.5405, 0.2197, 0.5788, 0.2086, 0.5898, 0.2468, 0.5822, 0.2482, 0.5788, 0.2086, 0.6183, 0.2053, 0.6182, 0.2131, 0.5788, 0.2086, 0.5483, 0.183, 0.5539, 0.1775, 0.5788, 0.2086, 0.5832, 0.1691, 0.5908, 0.1707, 0.5788, 0.2086, 0.5477, 0.2335, 0.5434, 0.2269, 0.5788, 0.2086, 0.597, 0.2439, 0.5898, 0.2468, 0.5788, 0.2086, 0.6169, 0.1976, 0.6183, 0.2053, 0.5788, 0.2086, 0.5439, 0.1894, 0.5483, 0.183, 0.5788, 0.2086, 0.0001024, 0.03135, 0.3376, 0.03135, 0.3376, 0.06259, 0.0001024, 0.06259, 0.0001024, 0.06259, 0.3376, 0.06259, 0.3376, 0.09383, 0.0001024, 0.09383, 0.0001024, 0.09383, 0.3376, 0.09383, 0.3376, 0.1251, 0.0001024, 0.1251, 0.0001024, 0.1251, 0.3376, 0.1251, 0.3376, 0.1563, 0.0001024, 0.1563, 0.0001024, 0.1563, 0.3376, 0.1563, 0.3376, 0.1876, 0.0001024, 0.1876, 0.0001024, 0.1876, 0.3376, 0.1876, 0.3376, 0.2188, 0.0001024, 0.2188, 0.0001024, 0.2188, 0.3376, 0.2188, 0.3376, 0.2501, 0.0001024, 0.2501, 0.0001024, 0.2501, 0.3376, 0.2501, 0.3376, 0.2813, 0.0001024, 0.2813, 0.0001024, 0.2813, 0.3376, 0.2813, 0.3376, 0.3125, 0.0001024, 0.3125, 0.0001024, 0.3125, 0.3376, 0.3125, 0.3376, 0.3438, 0.0001024, 0.3438, 0.0001024, 0.3438, 0.3376, 0.3438, 0.3376, 0.375, 0.0001024, 0.375, 0.0001024, 0.375, 0.3376, 0.375, 0.3376, 0.4063, 0.0001024, 0.4063, 0.0001024, 0.4063, 0.3376, 0.4063, 0.3376, 0.4375, 0.0001024, 0.4375, 0.0001024, 0.4375, 0.3376, 0.4375, 0.3376, 0.4688, 0.0001024, 0.4688, 0.0001024, 0.4688, 0.3376, 0.4688, 0.3376, 0.5, 0.0001024, 0.5, 0.0001024, 0.5, 0.3376, 0.5, 0.3376, 0.5312, 0.0001024, 0.5312, 0.0001024, 0.5312, 0.3376, 0.5312, 0.3376, 0.5625, 0.0001024, 0.5625, 0.0001024, 0.5625, 0.3376, 0.5625, 0.3376, 0.5937, 0.0001024, 0.5937, 0.0001024, 0.5937, 0.3376, 0.5937, 0.3376, 0.625, 0.0001024, 0.625, 0.0001024, 0.625, 0.3376, 0.625, 0.3376, 0.6562, 0.0001024, 0.6562, 0.0001024, 0.6562, 0.3376, 0.6562, 0.3376, 0.6875, 0.0001024, 0.6875, 0.0001024, 0.6875, 0.3376, 0.6875, 0.3376, 0.7187, 0.0001024, 0.7187, 0.0001024, 0.7187, 0.3376, 0.7187, 0.3376, 0.7499, 0.0001024, 0.7499, 0.0001024, 0.7499, 0.3376, 0.7499, 0.3376, 0.7812, 0.0001024, 0.7812, 0.0001024, 0.7812, 0.3376, 0.7812, 0.3376, 0.8124, 0.0001024, 0.8124, 0.0001024, 0.8124, 0.3376, 0.8124, 0.3376, 0.8437, 0.0001024, 0.8437, 0.0001024, 0.8437, 0.3376, 0.8437, 0.3376, 0.8749, 0.0001024, 0.8749, 0.0001024, 0.8749, 0.3376, 0.8749, 0.3376, 0.9062, 0.0001024, 0.9062, 0.0001024, 0.9062, 0.3376, 0.9062, 0.3376, 0.9374, 0.0001024, 0.9374, 0.0001024, 0.9374, 0.3376, 0.9374, 0.3376, 0.9687, 0.0001024, 0.9687, 0.0001024, 0.9687, 0.3376, 0.9687, 0.3376, 0.9999, 0.0001024, 0.9999, 0.0001024, 0.0001024, 0.3376, 0.0001024, 0.3376, 0.03135, 0.0001024, 0.03135])
me_sphere_001.update()

# ---- objects
ob_head = bpy.data.objects.new('Head', me_sphere)
ob_body = bpy.data.objects.new('Body', me_sphere_001)

# ---- transforms, parenting, visibility, modifiers, constraints
ob_head.location = (0.0, 0.0, 0.0)
_m = ob_head.modifiers.new('Auto Smooth', 'NODES')
_m.node_group = ng_auto_smooth
_gi = [s.identifier for s in ng_auto_smooth.interface.items_tree if s.item_type == 'SOCKET' and s.in_out == 'INPUT']
_m[_gi[1]] = 0.5236  # Angle
ob_body.location = (0.0, 0.0, 0.0)
_m = ob_body.modifiers.new('Auto Smooth', 'NODES')
_m.node_group = ng_auto_smooth
_gi = [s.identifier for s in ng_auto_smooth.interface.items_tree if s.item_type == 'SOCKET' and s.in_out == 'INPUT']
_m[_gi[1]] = 0.5236  # Angle

# ---- collection membership
col_person.objects.link(ob_head)
col_person.objects.link(ob_body)

# ---- scene / render settings (as saved in the file)
scene.frame_start = 1; scene.frame_end = 250; scene.frame_set(10)
scene.render.engine = 'CYCLES'
scene.cycles.sampling_pattern = 'TABULATED_SOBOL'
bpy.context.view_layer.update()

# ---- added for rendering (the .blend has no active camera and no usable light): camera, sun
cam_auto = bpy.data.cameras.new('AutoCamera')
cam_auto.lens = 50.0
cam_auto.sensor_width = 36.0
cam_auto.clip_end = 1000.0
ob_auto_camera = bpy.data.objects.new('AutoCamera', cam_auto)
scene.collection.objects.link(ob_auto_camera)
ob_auto_camera.location = (5.03478, -6.04173, 6.35225)
ob_auto_camera.rotation_euler = (1.09748, -7.21219e-08, 0.694738)
scene.camera = ob_auto_camera
light_auto_sun = bpy.data.lights.new('AutoSun', 'SUN')
light_auto_sun.energy = 3.0
light_auto_sun.angle = 0.0523599
ob_auto_sun = bpy.data.objects.new('AutoSun', light_auto_sun)
scene.collection.objects.link(ob_auto_sun)
ob_auto_sun.rotation_euler = (0.872665, 0.174533, 0.523599)
bpy.context.view_layer.update()
